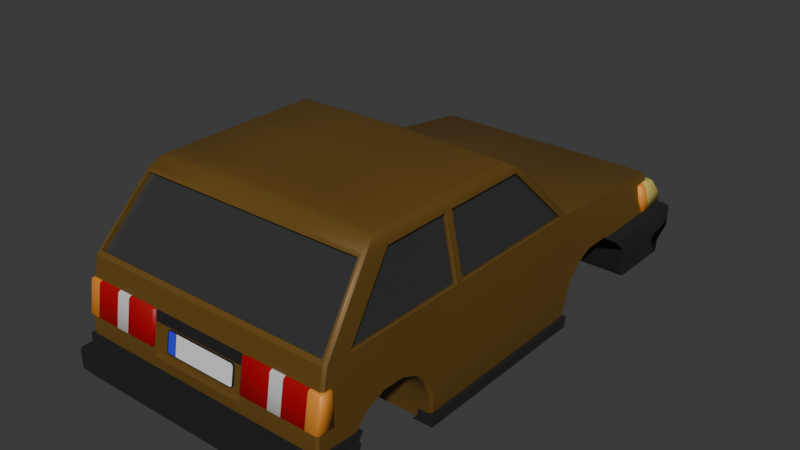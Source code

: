# Source: lp_car.blend  (saved by Blender 5.1.29; exported with 4.5.12 LTS)
import bpy
from mathutils import Matrix  # noqa: F401  (used for matrix-valued properties, if any)

bpy.ops.wm.read_factory_settings(use_empty=True)
scene = bpy.context.scene
scene.name = 'Scene'

# ---- collections
col_collection = bpy.data.collections.new('Collection'); scene.collection.children.link(col_collection)

# ---- materials (node trees are filled in below, after node groups)
mat_bobymetal = bpy.data.materials.new('BobyMetal')
mat_bobymetal.alpha_threshold = 0.0
mat_bobymetal.use_backface_culling_lightprobe_volume = False
mat_bobymetal.roughness = 0.5
mat_bobymetal.line_color = (0.0, 0.0, 0.0, 1.0)
mat_panelplastic = bpy.data.materials.new('PanelPlastic')
mat_glass = bpy.data.materials.new('Glass')
mat_headlights = bpy.data.materials.new('Headlights')
mat_blinkerplastic = bpy.data.materials.new('BlinkerPlastic')
mat_rearlight = bpy.data.materials.new('RearLight')
mat_reverselight = bpy.data.materials.new('ReverseLight')
mat_metal = bpy.data.materials.new('Metal')
mat_darkness = bpy.data.materials.new('Darkness')
mat_platewhite = bpy.data.materials.new('PlateWhite')
mat_plateblue = bpy.data.materials.new('PlateBlue')

# ---- node groups
ng_smooth_by_angle = bpy.data.node_groups.new('Smooth by Angle', 'GeometryNodeTree')
_s = ng_smooth_by_angle.interface.new_socket(name='Mesh', in_out='OUTPUT', socket_type='NodeSocketGeometry')
_s = ng_smooth_by_angle.interface.new_socket(name='Mesh', in_out='INPUT', socket_type='NodeSocketGeometry')
_s = ng_smooth_by_angle.interface.new_socket(name='Angle', in_out='INPUT', socket_type='NodeSocketFloat')
_s.subtype = 'ANGLE'
_s.default_value = 0.5236
_s.min_value = 0.0
_s.max_value = 3.142
_s.description = 'Maximum face angle for smooth edges'
_s = ng_smooth_by_angle.interface.new_socket(name='Ignore Sharpness', in_out='INPUT', socket_type='NodeSocketBool')
_s.force_non_field = True
ng_smooth_by_angle.is_modifier = True
_N = ng_smooth_by_angle.nodes; _L = ng_smooth_by_angle.links
n0 = _N.new('GeometryNodeSetShadeSmooth'); n0.name = 'Set Shade Smooth'; n0.location = (120, -80)
n0.domain = 'EDGE'
n1 = _N.new('GeometryNodeSetShadeSmooth'); n1.name = 'Set Shade Smooth.001'; n1.location = (300, -80)
n2 = _N.new('NodeGroupOutput'); n2.name = 'Group Output'; n2.location = (480, -80)
n3 = _N.new('GeometryNodeInputMeshEdgeAngle'); n3.name = 'Edge Angle'; n3.location = (-440, -240)
n4 = _N.new('NodeGroupInput'); n4.name = 'Group Input'; n4.location = (-80, -80)
n5 = _N.new('GeometryNodeInputEdgeSmooth'); n5.name = 'Is Edge Smooth'; n5.location = (-260, -120)
n6 = _N.new('GeometryNodeInputShadeSmooth'); n6.name = 'Is Shade Smooth'; n6.location = (-440, -397)
n7 = _N.new('FunctionNodeCompare'); n7.name = 'Compare'; n7.location = (-260, -260)
n7.operation = 'LESS_EQUAL'
n7.inputs[6].default_value = (0.0, 0.0, 0.0, 0.0)
n7.inputs[7].default_value = (0.0, 0.0, 0.0, 0.0)
n8 = _N.new('FunctionNodeBooleanMath'); n8.name = 'Boolean Math.001'; n8.location = (-80, -260)
n9 = _N.new('NodeGroupInput'); n9.name = 'Group Input.001'; n9.location = (-440, -329)
n10 = _N.new('NodeGroupInput'); n10.name = 'Group Input.002'; n10.location = (-259, -189)
n11 = _N.new('FunctionNodeBooleanMath'); n11.name = 'Boolean Math'; n11.location = (-80, -149)
n11.operation = 'OR'
n12 = _N.new('FunctionNodeBooleanMath'); n12.name = 'Boolean Math.002'; n12.location = (-260, -380)
n12.operation = 'OR'
n13 = _N.new('NodeGroupInput'); n13.name = 'Group Input.003'; n13.location = (-440, -460)
_L.new(n3.outputs[0], n7.inputs[0])
_L.new(n1.outputs[0], n2.inputs[0])
_L.new(n9.outputs[1], n7.inputs[1])
_L.new(n7.outputs[0], n8.inputs[0])
_L.new(n4.outputs[0], n0.inputs[0])
_L.new(n0.outputs[0], n1.inputs[0])
_L.new(n8.outputs[0], n0.inputs[2])
_L.new(n10.outputs[2], n11.inputs[1])
_L.new(n5.outputs[0], n11.inputs[0])
_L.new(n11.outputs[0], n0.inputs[1])
_L.new(n13.outputs[2], n12.inputs[1])
_L.new(n6.outputs[0], n12.inputs[0])
_L.new(n12.outputs[0], n8.inputs[1])
n2.is_active_output = True

# ---- material node trees
mat_bobymetal.use_nodes = True; mat_bobymetal.node_tree.nodes.clear()
_N = mat_bobymetal.node_tree.nodes; _L = mat_bobymetal.node_tree.links
n0 = _N.new('ShaderNodeOutputMaterial'); n0.name = 'Material Output'; n0.location = (200, 100)
n1 = _N.new('ShaderNodeBsdfPrincipled'); n1.name = 'Principled BSDF'; n1.location = (-200, 100)
n1.inputs[0].default_value = (0.165, 0.08901, 0.01488, 1.0)
n1.inputs[1].default_value = 0.2362
n1.inputs[2].default_value = 0.5201
_L.new(n1.outputs[0], n0.inputs[0])
n0.is_active_output = True
mat_panelplastic.use_nodes = True; mat_panelplastic.node_tree.nodes.clear()
_N = mat_panelplastic.node_tree.nodes; _L = mat_panelplastic.node_tree.links
n0 = _N.new('ShaderNodeBsdfPrincipled'); n0.name = 'Principled BSDF'; n0.location = (-200, 100)
n0.inputs[0].default_value = (0.006687, 0.006687, 0.006687, 1.0)
n0.inputs[2].default_value = 1.0
n1 = _N.new('ShaderNodeOutputMaterial'); n1.name = 'Material Output'; n1.location = (200, 100)
_L.new(n0.outputs[0], n1.inputs[0])
n1.is_active_output = True
mat_glass.use_nodes = True; mat_glass.node_tree.nodes.clear()
_N = mat_glass.node_tree.nodes; _L = mat_glass.node_tree.links
n0 = _N.new('ShaderNodeBsdfPrincipled'); n0.name = 'Principled BSDF'; n0.location = (-200, 100)
n0.inputs[0].default_value = (0.07243, 0.0731, 0.07513, 1.0)
n0.inputs[1].default_value = 0.4673
n0.inputs[2].default_value = 0.2186
n1 = _N.new('ShaderNodeOutputMaterial'); n1.name = 'Material Output'; n1.location = (200, 100)
_L.new(n0.outputs[0], n1.inputs[0])
n1.is_active_output = True
mat_headlights.use_nodes = True; mat_headlights.node_tree.nodes.clear()
_N = mat_headlights.node_tree.nodes; _L = mat_headlights.node_tree.links
n0 = _N.new('ShaderNodeBsdfPrincipled'); n0.name = 'Principled BSDF'; n0.location = (-200, 100)
n0.inputs[0].default_value = (0.8, 0.6373, 0.1585, 1.0)
n0.inputs[1].default_value = 0.1307
n1 = _N.new('ShaderNodeOutputMaterial'); n1.name = 'Material Output'; n1.location = (200, 100)
_L.new(n0.outputs[0], n1.inputs[0])
n1.is_active_output = True
mat_blinkerplastic.use_nodes = True; mat_blinkerplastic.node_tree.nodes.clear()
_N = mat_blinkerplastic.node_tree.nodes; _L = mat_blinkerplastic.node_tree.links
n0 = _N.new('ShaderNodeBsdfPrincipled'); n0.name = 'Principled BSDF'; n0.location = (-200, 100)
n0.inputs[0].default_value = (0.8, 0.2841, 0.03246, 1.0)
n0.inputs[1].default_value = 0.1759
n0.inputs[2].default_value = 0.5779
n1 = _N.new('ShaderNodeOutputMaterial'); n1.name = 'Material Output'; n1.location = (200, 100)
_L.new(n0.outputs[0], n1.inputs[0])
n1.is_active_output = True
mat_rearlight.use_nodes = True; mat_rearlight.node_tree.nodes.clear()
_N = mat_rearlight.node_tree.nodes; _L = mat_rearlight.node_tree.links
n0 = _N.new('ShaderNodeBsdfPrincipled'); n0.name = 'Principled BSDF'; n0.location = (-200, 100)
n0.inputs[0].default_value = (0.3908, 0.0, 0.003297, 1.0)
n1 = _N.new('ShaderNodeOutputMaterial'); n1.name = 'Material Output'; n1.location = (200, 100)
_L.new(n0.outputs[0], n1.inputs[0])
n1.is_active_output = True
mat_reverselight.use_nodes = True; mat_reverselight.node_tree.nodes.clear()
_N = mat_reverselight.node_tree.nodes; _L = mat_reverselight.node_tree.links
n0 = _N.new('ShaderNodeBsdfPrincipled'); n0.name = 'Principled BSDF'; n0.location = (-200, 100)
n0.inputs[0].default_value = (0.6657, 0.6657, 0.6657, 1.0)
n0.inputs[1].default_value = 0.1206
n1 = _N.new('ShaderNodeOutputMaterial'); n1.name = 'Material Output'; n1.location = (200, 100)
_L.new(n0.outputs[0], n1.inputs[0])
n1.is_active_output = True
mat_metal.use_nodes = True; mat_metal.node_tree.nodes.clear()
_N = mat_metal.node_tree.nodes; _L = mat_metal.node_tree.links
n0 = _N.new('ShaderNodeBsdfPrincipled'); n0.name = 'Principled BSDF'; n0.location = (-200, 100)
n0.inputs[0].default_value = (0.07513, 0.07513, 0.07513, 1.0)
n1 = _N.new('ShaderNodeOutputMaterial'); n1.name = 'Material Output'; n1.location = (200, 100)
_L.new(n0.outputs[0], n1.inputs[0])
n1.is_active_output = True
mat_darkness.use_nodes = True; mat_darkness.node_tree.nodes.clear()
_N = mat_darkness.node_tree.nodes; _L = mat_darkness.node_tree.links
n0 = _N.new('ShaderNodeBsdfPrincipled'); n0.name = 'Principled BSDF'; n0.location = (-200, 100)
n0.inputs[0].default_value = (0.0, 0.0, 0.0, 1.0)
n0.inputs[2].default_value = 1.0
n0.inputs[3].default_value = 1.0
n1 = _N.new('ShaderNodeOutputMaterial'); n1.name = 'Material Output'; n1.location = (200, 100)
_L.new(n0.outputs[0], n1.inputs[0])
n1.is_active_output = True
mat_platewhite.use_nodes = True; mat_platewhite.node_tree.nodes.clear()
_N = mat_platewhite.node_tree.nodes; _L = mat_platewhite.node_tree.links
n0 = _N.new('ShaderNodeBsdfPrincipled'); n0.name = 'Principled BSDF'; n0.location = (-200, 100)
n1 = _N.new('ShaderNodeOutputMaterial'); n1.name = 'Material Output'; n1.location = (200, 100)
_L.new(n0.outputs[0], n1.inputs[0])
n1.is_active_output = True
mat_plateblue.use_nodes = True; mat_plateblue.node_tree.nodes.clear()
_N = mat_plateblue.node_tree.nodes; _L = mat_plateblue.node_tree.links
n0 = _N.new('ShaderNodeBsdfPrincipled'); n0.name = 'Principled BSDF'; n0.location = (-200, 100)
n0.inputs[0].default_value = (0.03496, 0.0413, 0.8, 1.0)
n1 = _N.new('ShaderNodeOutputMaterial'); n1.name = 'Material Output'; n1.location = (200, 100)
_L.new(n0.outputs[0], n1.inputs[0])
n1.is_active_output = True

# ---- world
world_world = bpy.data.worlds.new('World'); scene.world = world_world
world_world.use_nodes = True; world_world.node_tree.nodes.clear()
_N = world_world.node_tree.nodes; _L = world_world.node_tree.links
n0 = _N.new('ShaderNodeOutputWorld'); n0.name = 'World Output'; n0.location = (200, 100)
n1 = _N.new('ShaderNodeBackground'); n1.name = 'Background'; n1.location = (-200, 100)
n1.inputs[0].default_value = (0.05088, 0.05088, 0.05088, 1.0)
_L.new(n1.outputs[0], n0.inputs[0])
n0.is_active_output = True
world_world.color = (0.05088, 0.05088, 0.05088)
world_world.sun_shadow_jitter_overblur = 0.0

# ---- meshes
me_cube = bpy.data.meshes.new('Cube')
me_cube.from_pydata([(-0.9078, 1.0, -0.3915), (-0.9078, 1.0, -0.5873), (-0.9078, 1.0, -0.4776), (0.0, -1.0, 0.0), (0.0, -0.8784, -0.7126), (0.0, -0.8396, -0.713), (0.0, -0.1996, -0.7769), (0.0, 1.0, -0.7831), (0.0, 1.0, 0.0), (0.0, -1.067, -0.3915), (0.0, 2.16, -0.3915), (0.0, 1.703, -0.6755), (0.0, 1.053, -0.7831), (0.0, 2.144, -0.6161), (0.0, 2.16, -0.4776), (0.0, -1.067, -0.4776), (0.0, 0.6023, 0.4125), (0.0, -0.6459, 0.4136), (-0.8875, 0.9876, 0.01287), (-0.8198, 0.6147, 0.3996), (-0.8086, -0.6659, 0.3902), (-0.8725, -0.9799, 0.02343), (0.0, -0.6659, 0.3902), (0.0, -0.9799, 0.02343), (-0.9078, 1.106, -0.3915), (-0.9078, 1.861, -0.3915), (-0.9078, 1.905, -0.4776), (-0.8876, 1.752, -0.23), (-0.9078, 1.063, -0.4776), (-0.9078, 1.154, -0.1743), (-0.9078, 1.911, -0.6161), (-0.9078, 1.044, -0.5873), (0.0, 1.027, -0.7831), (0.0, 1.888, -0.6755), (-0.3377, -0.8784, -0.7126), (-0.3377, -0.8396, -0.713), (-0.3377, -0.1996, -0.7769), (-0.3377, 1.0, -0.7831), (-0.3467, 0.9876, 0.01287), (-0.3467, 1.213, -0.3915), (-0.3389, -1.039, -0.3839), (-0.3467, 2.16, -0.3915), (-0.3377, 1.703, -0.6755), (-0.3377, 1.053, -0.7831), (-0.3467, 2.144, -0.6161), (-0.3467, 2.16, -0.4776), (-0.3467, -1.067, -0.4776), (-0.3467, 1.562, -0.3915), (-0.3467, -0.8324, -0.5885), (-0.3467, -0.5885, -0.3454), (-0.3467, -0.4672, -0.3454), (-0.3467, -0.3554, -0.3917), (-0.3467, -1.0, 0.0), (-0.3467, 1.126, -0.4776), (-0.3467, 1.651, -0.4776), (-0.3467, 1.677, -0.6161), (-0.3467, 1.088, -0.5873), (-0.3467, -0.7863, -0.4776), (-0.3467, -0.7003, -0.3917), (-0.3467, -0.2233, -0.5885), (-0.3467, -0.2694, -0.4776), (-0.3467, 1.471, -0.3486), (-0.3467, 1.309, -0.3486), (-0.3191, 0.6147, 0.3996), (-0.3191, -0.6459, 0.4136), (-0.3333, -0.9799, 0.02343), (-0.3088, -0.6659, 0.3902), (-0.3303, 1.888, -0.6755), (-0.3377, 1.027, -0.7831), (0.0, -1.033, -0.1958), (-0.3389, -1.008, -0.2035), (0.0, -1.008, -0.2035), (-0.3467, -1.067, -0.3915), (0.0, -1.039, -0.3839), (-0.3467, -1.033, -0.1958), (0.0, -1.022, -0.1297), (-0.3467, -1.022, -0.1297), (-0.3467, 1.0, 0.0), (0.0, 0.6147, 0.3996), (-0.3191, 0.6023, 0.4125), (0.0, 0.9876, 0.01287), (-0.8833, 0.02621, -0.003933), (-0.8833, 0.9431, -0.003933), (-0.8156, 0.5627, 0.3827), (-0.8156, 0.005883, 0.3832), (-0.8157, -0.482, 0.3834), (-0.8833, -0.8201, -0.003926), (-0.8833, -0.02726, -0.003926), (-0.8157, -0.04706, 0.3829), (0.0, -0.6434, 0.3708), (0.0, -0.9574, 0.004111), (-0.8086, -0.6434, 0.3708), (-0.8725, -0.9574, 0.004111), (-0.3333, -0.9574, 0.004111), (-0.3088, -0.6434, 0.3708), (0.0, 0.5956, 0.3812), (0.0, 0.9685, -0.00554), (-0.3191, 0.5956, 0.3812), (-0.3467, 0.9685, -0.00554), (-0.8198, 0.5956, 0.3812), (-0.8875, 0.9685, -0.00554), (-0.7831, 0.4915, 0.4641), (-0.7878, 0.5191, 0.4572), (-0.8064, 0.5055, 0.4521), (-0.886, 1.0, -0.7685), (-0.8696, 1.0, -0.7831), (-0.8064, -0.5614, 0.4534), (-0.7882, -0.5728, 0.4579), (-0.7831, -0.5456, 0.4655), (-0.887, -0.8838, -0.6982), (-0.8696, -0.8784, -0.7126), (-0.832, 2.059, -0.6755), (-0.8513, 2.063, -0.6713), (-0.8347, 2.079, -0.6713), (-0.8425, 2.02, -0.1172), (-0.8262, 2.019, -0.1099), (-0.8285, 2.04, -0.1248), (-0.9078, -1.051, -0.3916), (-0.8931, -1.067, -0.3915), (-0.8929, 2.16, -0.3915), (-0.9078, 2.144, -0.3915), (-0.8929, 2.144, -0.6161), (-0.9078, 2.129, -0.6161), (-0.8915, -1.054, -0.5954), (-0.8931, -1.067, -0.5727), (-0.9078, -1.051, -0.5874), (-0.887, -0.8569, -0.6984), (-0.8696, -0.8396, -0.713), (-0.8861, -0.1827, -0.7624), (-0.8696, -0.1996, -0.7769), (-0.8931, -0.5885, -0.3454), (-0.9078, -0.5958, -0.3393), (-0.9078, -0.4524, -0.3419), (-0.8931, -0.4672, -0.3454), (-0.8931, -0.3554, -0.3917), (-0.9078, -0.3349, -0.3917), (-0.9078, -0.8051, -0.4776), (-0.8931, -0.7863, -0.4776), (-0.8931, -0.7003, -0.3917), (-0.9078, -0.72, -0.3917), (-0.9078, -0.25, -0.4776), (-0.8931, -0.2694, -0.4776), (-0.8931, -0.2233, -0.5885), (-0.9078, -0.2044, -0.5885), (-0.8931, -1.067, -0.4776), (-0.9078, -1.051, -0.4776), (-0.8931, -0.8324, -0.5885), (-0.9078, -0.8507, -0.5884), (-0.9078, 2.144, -0.4776), (-0.8929, 2.16, -0.4776), (-0.8931, 1.309, -0.3486), (-0.9078, 1.304, -0.343), (-0.8931, 1.213, -0.3915), (-0.9078, 1.195, -0.3915), (-0.9078, 1.582, -0.3915), (-0.8931, 1.562, -0.3915), (-0.8931, 1.471, -0.3486), (-0.9069, 1.482, -0.3438), (-0.886, 1.039, -0.7685), (-0.8696, 1.053, -0.7831), (-0.8841, 1.719, -0.6711), (-0.8696, 1.703, -0.6755), (-0.8931, 1.088, -0.5873), (-0.9078, 1.071, -0.5873), (-0.8931, 1.651, -0.4776), (-0.9078, 1.67, -0.4776), (-0.9078, 1.109, -0.4776), (-0.8931, 1.126, -0.4776), (-0.9078, 1.696, -0.6161), (-0.8931, 1.677, -0.6161), (0.0, -0.5456, 0.4795), (-1.164e-10, -0.5718, 0.4706), (0.0, 0.5182, 0.4698), (-8.725e-11, 0.4915, 0.4781), (0.0, 2.04, -0.1248), (0.0, 2.019, -0.1099), (0.0, 2.059, -0.6755), (0.0, 2.079, -0.6713), (0.0, -1.067, -0.5727), (0.0, -1.054, -0.5954), (-0.8206, -0.6459, 0.4136), (-0.8356, -0.6277, 0.4136), (-0.9078, -0.9821, 0.0), (-0.8928, -1.0, 0.0), (-0.8679, 1.89, -0.6711), (-0.85, 1.888, -0.6755), (-0.8696, 1.027, -0.7831), (-0.886, 1.028, -0.7685), (-0.3047, 0.4915, 0.4727), (-0.3065, 0.5186, 0.4649), (-0.3067, -0.5722, 0.4656), (-0.3047, -0.5456, 0.474), (-0.3213, 2.019, -0.1099), (-0.3221, 2.04, -0.1248), (-0.3245, 2.079, -0.6713), (-0.3234, 2.059, -0.6755), (-0.3461, -1.054, -0.5954), (-0.3467, -1.067, -0.5727), (-0.9078, -1.013, -0.1687), (-0.8931, -1.033, -0.1958), (-0.8928, -1.022, -0.1297), (-0.8356, 0.5798, 0.4125), (-0.8241, 0.5971, 0.4125), (-0.8966, 0.9961, -0.001386), (-0.9091, 0.9834, -0.005941), (0.0, 0.948, -0.7828), (-0.3377, 0.948, -0.7828), (-0.8696, 0.948, -0.7828), (-0.886, 0.9488, -0.7683), (-0.9078, 0.9478, -0.5874), (-0.9078, 0.9422, -0.3916), (-0.9078, 0.9459, -0.4776), (0.0, -0.1003, -0.7774), (-0.3377, -0.09694, -0.7774), (-0.8696, -0.08665, -0.7775), (-0.9078, -0.1327, -0.3917), (-0.9078, -0.1028, -0.4776), (-0.8861, -0.07914, -0.763), (-0.9078, -0.08637, -0.5884), (-0.8861, 0.03934, -0.7636), (-0.9078, 0.03112, -0.5882), (0.0, 0.02558, -0.778), (-0.3377, 0.02558, -0.778), (-0.8696, 0.03722, -0.7781), (-0.9078, 0.02709, -0.3916), (-0.9078, 0.02737, -0.4776), (-0.9078, -0.4125, -0.2124), (-0.9078, -0.5996, -0.2093), (-0.8064, -0.02791, 0.4527), (-0.7831, -0.02704, 0.4648), (-0.8356, -0.02395, 0.413), (-0.3047, -0.02704, 0.4734), (-4.363e-11, -0.02704, 0.4788), (0.0, -0.0138, -0.7778), (-0.3377, -0.01136, -0.7779), (-0.8696, 0.002043, -0.7779), (-0.9078, -0.004871, -0.3917), (-0.9078, -0.002849, -0.4776), (-0.8861, 0.004628, -0.7634), (-0.9078, 0.0003302, -0.5883), (-0.9078, -0.0005253, 0.0), (-0.8833, -0.5558, -0.003926), (-0.8833, -0.2915, -0.003926), (-0.8157, -0.337, 0.3832), (-0.8157, -0.192, 0.3831), (-0.8064, -0.2057, 0.453), (-0.8064, -0.3835, 0.4532), (-0.8356, -0.2252, 0.4132), (-0.8356, -0.4264, 0.4134), (-0.7831, -0.3727, 0.4653), (-0.7831, -0.1999, 0.465), (-0.3047, -0.3727, 0.4738), (-0.3047, -0.1999, 0.4736), (-1.454e-11, -0.3727, 0.4793), (-2.908e-11, -0.1999, 0.479), (-0.3467, -0.6444, -0.3686), (-0.9078, -0.8253, -0.3004), (-0.8931, -0.6444, -0.3686), (-0.9078, -0.6579, -0.3655), (-0.9078, -0.07996, -0.1958), (-0.9078, 1.13, -0.2829), (-0.3467, 1.261, -0.3701), (-0.8931, 1.261, -0.3701), (-0.9078, 1.249, -0.3673), (-0.9084, 0.9917, -0.1987), (-0.9078, 0.9426, -0.1958), (-0.9078, 0.02665, -0.1958), (-0.9078, -0.002698, -0.1958), (-0.9078, -0.352, -0.1062), (-0.9078, -0.5777, -0.1046), (-0.9078, -0.8227, -0.1502), (-0.903, -0.8201, -0.0007563), (-0.9082, -0.833, -0.004708), (-0.8399, -0.4898, 0.3888), (-0.8354, -0.482, 0.3866), (-0.903, -0.02726, -0.0007563), (-0.9082, -0.02442, -0.004708), (-0.8397, -0.04469, 0.3895), (-0.8354, -0.04706, 0.3861), (-0.903, -0.5558, -0.0007563), (-0.9078, -0.5568, -0.004779), (-0.9078, -0.2942, -0.004779), (-0.903, -0.2915, -0.0007563), (-0.8398, -0.344, 0.3892), (-0.8354, -0.337, 0.3864), (-0.8354, -0.192, 0.3862), (-0.8397, -0.1951, 0.3894), (-0.9032, 0.9431, -0.000733), (-0.908, 0.9544, -0.00455), (-0.8355, 0.5627, 0.3859), (-0.8394, 0.5655, 0.3908), (-0.9081, 0.02182, -0.004555), (-0.9032, 0.02621, -0.000733), (-0.8355, 0.005885, 0.3864), (-0.8394, 0.001037, 0.3913)], [], [(46, 15, 9, 72), (44, 45, 14, 13), (67, 33, 11, 42), (206, 37, 7, 205), (18, 19, 99, 100), (66, 20, 91, 94), (242, 244, 88, 87), (66, 22, 17, 64), (0, 24, 28, 2), (1, 2, 28, 31), (7, 37, 68, 32), (23, 65, 52, 3), (21, 65, 93, 92), (80, 38, 98, 96), (42, 11, 12, 43), (14, 45, 41, 10), (32, 68, 43, 12), (75, 3, 52, 76), (4, 34, 35, 5), (73, 71, 70, 40), (35, 36, 6, 5), (73, 40, 72, 9), (40, 70, 74, 72), (70, 71, 69, 74), (69, 75, 76, 74), (49, 50, 51, 60, 59, 36, 35, 48, 57, 58, 255), (81, 84, 83, 82), (78, 63, 79, 16), (38, 80, 8, 77), (93, 94, 91, 92), (90, 89, 94, 93), (65, 23, 90, 93), (22, 66, 94, 89), (20, 21, 92, 91), (98, 97, 95, 96), (100, 99, 97, 98), (19, 63, 97, 99), (63, 78, 95, 97), (38, 18, 100, 98), (61, 62, 261, 39, 53, 56, 43, 42, 55, 54, 47), (101, 102, 103), (106, 107, 108), (111, 112, 113), (114, 115, 116), (123, 124, 125), (189, 102, 101, 188), (173, 188, 231, 232), (191, 108, 107, 190), (181, 182, 183, 180), (202, 203, 204, 201), (109, 126, 127, 110), (214, 129, 128, 217), (257, 130, 49, 255), (116, 119, 120, 114), (193, 116, 115, 192), (203, 115, 114, 204), (155, 156, 157, 154), (151, 157, 156, 150), (262, 152, 153, 263), (185, 161, 160, 184), (195, 111, 113, 194), (187, 158, 159, 186), (165, 168, 169, 164), (122, 148, 149, 121), (163, 166, 167, 162), (197, 124, 123, 196), (124, 144, 145, 125), (135, 140, 141, 134), (137, 146, 147, 136), (129, 142, 143, 128), (126, 147, 146, 127), (110, 123, 125, 109), (112, 122, 121, 113), (154, 165, 164, 155), (136, 139, 138, 137), (133, 50, 49, 130), (132, 135, 134, 133), (140, 143, 142, 141), (117, 145, 144, 118), (162, 159, 158, 163), (119, 149, 148, 120), (168, 160, 161, 169), (152, 167, 166, 153), (106, 181, 180, 107), (102, 202, 201, 103), (111, 185, 184, 112), (104, 187, 186, 105), (172, 189, 188, 173), (170, 191, 190, 171), (174, 193, 192, 175), (176, 195, 194, 177), (178, 197, 196, 179), (202, 102, 189, 79), (230, 228, 103, 201), (207, 105, 37, 206), (187, 104, 1, 31), (37, 105, 186, 68), (209, 1, 104, 208), (64, 190, 107, 180), (34, 196, 123, 110), (34, 110, 127, 35), (126, 109, 125, 147), (113, 121, 44, 194), (30, 122, 112, 184), (111, 195, 67, 185), (119, 116, 193, 41), (203, 77, 192, 115), (29, 204, 114, 27), (27, 114, 120, 25), (74, 199, 118, 72), (144, 46, 72, 118), (136, 145, 117, 139), (26, 25, 120, 148), (45, 149, 119, 41), (121, 149, 45, 44), (26, 148, 122, 30), (197, 46, 144, 124), (125, 145, 136, 147), (127, 146, 48, 35), (129, 36, 59, 142), (131, 132, 133, 130), (257, 138, 139, 258), (51, 50, 133, 134), (51, 134, 141, 60), (210, 0, 2, 211), (58, 57, 137, 138), (146, 137, 57, 48), (211, 2, 1, 209), (141, 142, 59, 60), (156, 61, 62, 150), (260, 29, 151, 263), (151, 29, 27, 157), (262, 150, 62, 261), (24, 153, 166, 28), (39, 53, 167, 152), (165, 154, 25, 26), (157, 27, 25, 154), (61, 156, 155, 47), (47, 155, 164, 54), (158, 187, 31, 163), (68, 186, 159, 43), (56, 43, 159, 162), (185, 67, 42, 161), (55, 169, 161, 42), (168, 30, 184, 160), (56, 162, 167, 53), (31, 28, 166, 163), (164, 169, 55, 54), (165, 26, 30, 168), (229, 231, 188, 101), (17, 171, 190, 64), (79, 189, 172, 16), (77, 8, 175, 192), (41, 193, 174, 10), (194, 44, 13, 177), (195, 176, 33, 67), (4, 179, 196, 34), (178, 15, 46, 197), (21, 20, 180, 183), (246, 106, 108, 249), (20, 66, 64, 180), (65, 21, 183, 52), (19, 18, 203, 202), (103, 228, 229, 101), (63, 19, 202, 79), (264, 204, 29, 260), (18, 38, 77, 203), (225, 211, 209, 220), (224, 210, 211, 225), (220, 209, 208, 219), (223, 207, 206, 222), (105, 207, 208, 104), (222, 206, 205, 221), (36, 213, 212, 6), (129, 214, 213, 36), (143, 218, 217, 128), (135, 215, 216, 140), (140, 216, 218, 143), (235, 214, 217, 238), (207, 223, 219, 208), (234, 222, 221, 233), (235, 223, 222, 234), (239, 220, 219, 238), (236, 224, 225, 237), (237, 225, 220, 239), (265, 264, 0, 210), (266, 265, 210, 224), (132, 226, 215, 135), (131, 227, 226, 132), (256, 258, 139, 117), (253, 251, 191, 170), (52, 183, 200, 76), (74, 76, 200, 199), (198, 117, 118, 199), (200, 198, 199), (250, 252, 231, 229), (247, 245, 228, 230), (216, 237, 239, 218), (215, 236, 237, 216), (218, 239, 238, 217), (214, 235, 234, 213), (213, 234, 233, 212), (223, 235, 238, 219), (181, 106, 246, 248), (248, 246, 245, 247), (108, 191, 251, 249), (249, 251, 252, 250), (232, 231, 252, 254), (254, 252, 251, 253), (228, 245, 250, 229), (245, 246, 249, 250), (86, 85, 243, 241), (241, 243, 244, 242), (227, 131, 258, 256), (130, 257, 258, 131), (138, 257, 255, 58), (268, 259, 215, 226), (270, 256, 117, 198), (227, 256, 270, 269), (226, 227, 269, 268), (215, 259, 267, 236), (236, 267, 266, 224), (0, 264, 260, 24), (152, 262, 261, 39), (24, 260, 263, 153), (150, 262, 263, 151), (182, 198, 200, 183), (274, 271, 272, 273), (282, 275, 276, 281), (286, 277, 278, 285), (277, 276, 275, 278), (271, 279, 280, 272), (279, 282, 281, 280), (273, 283, 284, 274), (283, 286, 285, 284), (273, 272, 182, 181), (269, 270, 272, 280), (272, 270, 198, 182), (271, 274, 85, 86), (279, 271, 86, 241), (248, 283, 273, 181), (274, 284, 243, 85), (281, 276, 259, 268), (278, 275, 87, 88), (259, 276, 240, 267), (275, 282, 242, 87), (277, 230, 240, 276), (230, 277, 286, 247), (285, 278, 88, 244), (268, 269, 280, 281), (282, 279, 241, 242), (284, 285, 244, 243), (247, 286, 283, 248), (292, 287, 288, 291), (290, 288, 287, 289), (294, 290, 289, 293), (293, 292, 291, 294), (291, 288, 265, 266), (287, 292, 81, 82), (288, 290, 201, 204), (289, 287, 82, 83), (288, 204, 264, 265), (230, 201, 290, 294), (293, 289, 83, 84), (292, 293, 84, 81), (294, 291, 240, 230), (267, 240, 291, 266)])
me_cube.polygons.foreach_set('use_smooth', [True] * 267)
me_cube.polygons.foreach_set('material_index', [0, 0, 0, 0, 0, 0, 2, 0, 0, 0, 0, 0, 0, 0, 0, 0, 0, 0, 0, 0, 0, 0, 0, 0, 1, 0, 2, 0, 0, 2, 2, 0, 0, 0, 2, 2, 0, 0, 0, 0, 0, 0, 0, 0, 0, 0, 0, 0, 0, 0, 0, 0, 0, 0, 0, 0, 0, 0, 0, 0, 0, 0, 0, 0, 0, 0, 0, 0, 0, 0, 0, 0, 0, 0, 0, 0, 0, 0, 0, 0, 0, 0, 0, 0, 0, 0, 0, 0, 0, 0, 0, 0, 0, 0, 0, 0, 0, 0, 0, 0, 0, 0, 0, 0, 0, 0, 0, 0, 0, 0, 0, 0, 0, 0, 0, 0, 0, 0, 0, 0, 0, 0, 0, 0, 0, 0, 0, 0, 0, 0, 0, 0, 0, 0, 0, 0, 0, 0, 0, 0, 0, 0, 0, 0, 0, 0, 0, 0, 0, 0, 0, 0, 0, 0, 0, 0, 0, 0, 0, 0, 0, 0, 0, 0, 0, 0, 0, 0, 0, 0, 0, 0, 0, 0, 0, 0, 0, 0, 0, 0, 0, 0, 0, 0, 0, 0, 0, 0, 0, 0, 0, 0, 0, 0, 0, 0, 0, 0, 0, 0, 0, 0, 0, 0, 0, 0, 0, 0, 0, 0, 0, 2, 2, 0, 0, 0, 0, 0, 0, 0, 0, 0, 0, 0, 0, 0, 0, 0, 0, 0, 0, 0, 0, 0, 0, 0, 0, 0, 0, 0, 0, 0, 0, 0, 0, 0, 0, 0, 0, 0, 0, 0, 0, 0, 0, 0, 0, 0, 0, 0, 0, 0, 0, 0, 0, 0, 0])
_uv = me_cube.uv_layers.new(name='UVMap')
_uv.uv.foreach_set('vector', [0.4238, 0.9227, 0.4238, 0.875, 0.4375, 0.875, 0.4375, 0.9227, 0.4062, 0.3273, 0.4238, 0.3273, 0.4238, 0.375, 0.4062, 0.375, 0.2023, 0.5, 0.25, 0.5, 0.25, 0.5, 0.2023, 0.5, 0.2023, 0.5072, 0.2023, 0.5, 0.25, 0.5, 0.25, 0.5072, 0.5031, 0.2525, 0.5975, 0.2526, 0.5975, 0.2526, 0.5031, 0.2525, 0.595, 0.9238, 0.595, 0.9954, 0.595, 0.9954, 0.595, 0.9238, 0.5064, 0.08234, 0.5943, 0.08201, 0.5943, 0.1202, 0.5064, 0.1212, 0.595, 0.9238, 0.595, 0.8795, 0.6007, 0.875, 0.6007, 0.9227, 0.4375, 0.25, 0.4375, 0.25, 0.4238, 0.25, 0.4238, 0.25, 0.4062, 0.25, 0.4238, 0.25, 0.4238, 0.25, 0.4062, 0.25, 0.25, 0.5, 0.2023, 0.5, 0.2023, 0.5, 0.25, 0.5, 0.5057, 0.8793, 0.5057, 0.9238, 0.5, 0.9227, 0.5, 0.875, 0.5057, 0.9956, 0.5057, 0.9238, 0.5057, 0.9238, 0.5057, 0.9956, 0.5031, 0.3725, 0.5031, 0.3271, 0.5031, 0.3271, 0.5031, 0.3725, 0.0, 0.0, 0.25, 0.5, 0.25, 0.5, 0.0, 0.0, 0.4238, 0.375, 0.4238, 0.3273, 0.4375, 0.3273, 0.4375, 0.375, 0.25, 0.5, 0.2023, 0.5, 0.2023, 0.5, 0.25, 0.5, 0.4793, 0.875, 0.5, 0.875, 0.5, 0.9227, 0.4793, 0.9227, 0.25, 0.75, 0.2023, 0.75, 0.2023, 0.7412, 0.25, 0.7412, 0.4387, 0.8761, 0.4675, 0.8761, 0.4675, 0.9217, 0.4387, 0.9217, 0.4347, 0.8123, 0.06693, 0.8123, 0.25, 0.6657, 0.25, 0.7412, 0.4387, 0.8761, 0.4387, 0.9217, 0.4375, 0.9227, 0.4375, 0.875, 0.4387, 0.9217, 0.4675, 0.9217, 0.4688, 0.9227, 0.4375, 0.9227, 0.4675, 0.9217, 0.4675, 0.8761, 0.4688, 0.875, 0.4688, 0.9227, 0.4688, 0.875, 0.4793, 0.875, 0.4793, 0.9227, 0.4688, 0.9227, 0.7188, 0.8123, 0.7812, 0.8123, 0.8437, 0.8123, 0.9063, 0.8123, 0.9686, 0.8123, 0.06693, 0.8123, 0.4347, 0.8123, 0.5317, 0.8123, 0.5938, 0.8123, 0.6564, 0.8123, 0.6876, 0.8123, 0.5063, 0.1288, 0.5943, 0.1298, 0.5943, 0.2442, 0.5063, 0.2453, 0.5975, 0.3724, 0.5975, 0.3274, 0.6007, 0.3273, 0.6007, 0.375, 0.5031, 0.3271, 0.5031, 0.3725, 0.5, 0.375, 0.5, 0.3273, 0.5057, 0.9238, 0.595, 0.9238, 0.595, 0.9954, 0.5057, 0.9956, 0.5057, 0.8793, 0.595, 0.8795, 0.595, 0.9238, 0.5057, 0.9238, 0.5057, 0.9238, 0.5057, 0.8793, 0.5057, 0.8793, 0.5057, 0.9238, 0.595, 0.8795, 0.595, 0.9238, 0.595, 0.9238, 0.595, 0.8795, 0.595, 0.9954, 0.5057, 0.9956, 0.5057, 0.9956, 0.595, 0.9954, 0.5031, 0.3271, 0.5975, 0.3274, 0.5975, 0.3724, 0.5031, 0.3725, 0.5031, 0.2525, 0.5975, 0.2526, 0.5975, 0.3274, 0.5031, 0.3271, 0.5975, 0.2526, 0.5975, 0.3274, 0.5975, 0.3274, 0.5975, 0.2526, 0.5975, 0.3274, 0.5975, 0.3724, 0.5975, 0.3724, 0.5975, 0.3274, 0.5031, 0.3271, 0.5031, 0.2525, 0.5031, 0.2525, 0.5031, 0.3271, 0.0, 0.0, 0.0, 0.0, 0.0, 0.0, 0.0, 0.0, 0.0, 0.0, 0.0, 0.0, 0.0, 0.0, 0.0, 0.0, 0.0, 0.0, 0.0, 0.0, 0.0, 0.0, 0.625, 0.2466, 0.6221, 0.2515, 0.6194, 0.2453, 0.6194, 0.003822, 0.6227, 0.0, 0.625, 0.003435, 0.375, 0.2506, 0.3772, 0.25, 0.377, 0.2516, 0.4987, 0.25, 0.5, 0.2522, 0.497, 0.2522, 0.4042, 0.998, 0.4078, 0.998, 0.4044, 1.0, 0.7979, 0.5, 0.8735, 0.5, 0.8727, 0.5034, 0.7977, 0.5034, 0.75, 0.5034, 0.7977, 0.5034, 0.7977, 0.625, 0.75, 0.625, 0.7977, 0.7466, 0.8727, 0.7466, 0.8735, 0.75, 0.7979, 0.75, 0.6006, 0.002407, 0.5003, 0.001494, 0.5002, 0.0, 0.6013, 0.0, 0.6006, 0.2509, 0.4999, 0.2513, 0.4995, 0.2489, 0.6006, 0.2465, 0.3786, 0.002404, 0.3786, 0.0075, 0.375, 0.008771, 0.375, 0.0, 0.1271, 0.6501, 0.1271, 0.6657, 0.125, 0.6633, 0.125, 0.649, 0.6876, 0.9105, 0.7188, 0.9105, 0.7188, 0.8123, 0.6876, 0.8123, 0.497, 0.2522, 0.4375, 0.252, 0.4375, 0.25, 0.4987, 0.25, 0.497, 0.3273, 0.497, 0.2522, 0.5, 0.2522, 0.5, 0.3273, 0.4999, 0.2513, 0.5, 0.2522, 0.4987, 0.25, 0.4995, 0.2489, 0.4375, 0.25, 0.4454, 0.25, 0.4465, 0.25, 0.4375, 0.25, 0.446, 0.25, 0.4465, 0.25, 0.4454, 0.25, 0.4451, 0.25, 0.4413, 0.25, 0.4375, 0.25, 0.4375, 0.25, 0.4417, 0.25, 0.375, 0.25, 0.375, 0.25, 0.3773, 0.25, 0.3773, 0.25, 0.375, 0.3272, 0.375, 0.2506, 0.377, 0.2516, 0.3772, 0.3273, 0.125, 0.5, 0.125, 0.5, 0.1271, 0.5, 0.1271, 0.5, 0.4238, 0.25, 0.4089, 0.25, 0.409, 0.25, 0.4238, 0.25, 0.4063, 0.25, 0.4239, 0.25, 0.4238, 0.252, 0.4062, 0.2521, 0.4062, 0.25, 0.4238, 0.25, 0.4238, 0.25, 0.4061, 0.25, 0.4086, 0.9227, 0.4078, 0.998, 0.4042, 0.998, 0.4042, 0.9227, 0.4086, 0.0, 0.4238, 0.0, 0.4238, 0.001912, 0.4062, 0.001926, 0.4375, 0.08848, 0.4238, 0.09879, 0.4238, 0.09645, 0.4375, 0.08601, 0.4238, 0.03391, 0.4062, 0.02838, 0.4062, 0.02616, 0.4238, 0.03163, 0.375, 0.08434, 0.4061, 0.1019, 0.4062, 0.1043, 0.3774, 0.08819, 0.3786, 0.0075, 0.4059, 0.02583, 0.4052, 0.02762, 0.375, 0.008771, 0.375, 0.0, 0.404, 0.0, 0.4062, 0.001926, 0.3786, 0.002404, 0.3772, 0.25, 0.4063, 0.25, 0.4062, 0.2521, 0.377, 0.2516, 0.4375, 0.25, 0.4311, 0.25, 0.4314, 0.25, 0.4375, 0.25, 0.4238, 0.03163, 0.4375, 0.04194, 0.4375, 0.04432, 0.4238, 0.03391, 0.7812, 0.9105, 0.7812, 0.8123, 0.7188, 0.8123, 0.7188, 0.9105, 0.4454, 0.07363, 0.4375, 0.08848, 0.4375, 0.08601, 0.4449, 0.07183, 0.4238, 0.09879, 0.4062, 0.1043, 0.4061, 0.1019, 0.4238, 0.09645, 0.4375, 0.001899, 0.4238, 0.001912, 0.4238, 0.0, 0.4375, 0.0, 0.4061, 0.25, 0.375, 0.25, 0.3773, 0.25, 0.4062, 0.25, 0.4375, 0.252, 0.4238, 0.252, 0.4239, 0.25, 0.4375, 0.25, 0.4062, 0.25, 0.3773, 0.25, 0.375, 0.25, 0.406, 0.25, 0.4375, 0.25, 0.4238, 0.25, 0.4238, 0.25, 0.4375, 0.25, 0.6194, 0.003822, 0.6006, 0.002407, 0.6013, 0.0, 0.6227, 0.0, 0.6221, 0.2515, 0.6006, 0.2509, 0.6006, 0.2465, 0.6194, 0.2453, 0.375, 0.2506, 0.375, 0.25, 0.3773, 0.25, 0.3772, 0.25, 0.125, 0.5, 0.125, 0.5, 0.1271, 0.5, 0.1271, 0.5, 0.75, 0.5, 0.7979, 0.5, 0.7977, 0.5034, 0.75, 0.5034, 0.75, 0.7466, 0.7977, 0.7466, 0.7979, 0.75, 0.75, 0.75, 0.497, 0.375, 0.497, 0.3273, 0.5, 0.3273, 0.5, 0.375, 0.375, 0.375, 0.375, 0.3272, 0.3772, 0.3273, 0.3772, 0.375, 0.4086, 0.875, 0.4086, 0.9227, 0.4042, 0.9227, 0.4042, 0.875, 0.6006, 0.2509, 0.6221, 0.2515, 0.6219, 0.3273, 0.6007, 0.3273, 0.6006, 0.1244, 0.6194, 0.1246, 0.6194, 0.2453, 0.6006, 0.2465, 0.1271, 0.5072, 0.1271, 0.5, 0.2023, 0.5, 0.2023, 0.5072, 0.3773, 0.25, 0.3773, 0.25, 0.4062, 0.25, 0.4062, 0.25, 0.2023, 0.5, 0.1271, 0.5, 0.1271, 0.5, 0.2023, 0.5, 0.4063, 0.2437, 0.4062, 0.25, 0.3773, 0.25, 0.3773, 0.243, 0.6007, 0.9227, 0.6216, 0.9227, 0.6214, 0.9977, 0.6007, 0.9978, 0.375, 0.9227, 0.4042, 0.9227, 0.4042, 0.998, 0.375, 0.9979, 0.2023, 0.75, 0.1271, 0.75, 0.1271, 0.7412, 0.2023, 0.7412, 0.3786, 0.0075, 0.3786, 0.002404, 0.4062, 0.001926, 0.4059, 0.02583, 0.377, 0.2516, 0.4062, 0.2521, 0.4062, 0.3273, 0.3772, 0.3273, 0.4062, 0.25, 0.4063, 0.25, 0.3772, 0.25, 0.3773, 0.25, 0.1272, 0.5, 0.2023, 0.5, 0.2023, 0.5, 0.1271, 0.5, 0.4375, 0.252, 0.497, 0.2522, 0.497, 0.3273, 0.4375, 0.3273, 0.4999, 0.2513, 0.5, 0.3273, 0.5, 0.3273, 0.5, 0.2522, 0.4725, 0.25, 0.4995, 0.2489, 0.4987, 0.25, 0.4727, 0.25, 0.4727, 0.25, 0.4987, 0.25, 0.4375, 0.25, 0.4375, 0.25, 0.4688, 0.9227, 0.0, 0.0, 0.4375, 0.998, 0.4375, 0.9227, 0.4238, 0.998, 0.4238, 0.9227, 0.4375, 0.9227, 0.4375, 0.998, 0.4238, 0.03163, 0.4238, 0.001912, 0.4375, 0.001899, 0.4375, 0.04194, 0.4276, 0.25, 0.4375, 0.25, 0.4375, 0.25, 0.4239, 0.25, 0.4238, 0.3273, 0.4238, 0.252, 0.4375, 0.252, 0.4375, 0.3273, 0.4062, 0.2521, 0.4238, 0.252, 0.4238, 0.3273, 0.4062, 0.3273, 0.4238, 0.25, 0.4239, 0.25, 0.4063, 0.25, 0.4076, 0.25, 0.4086, 0.9227, 0.4238, 0.9227, 0.4238, 0.998, 0.4078, 0.998, 0.4062, 0.001926, 0.4238, 0.001912, 0.4238, 0.03163, 0.4062, 0.02616, 0.4347, 0.9105, 0.5313, 0.9105, 0.5317, 0.8123, 0.4347, 0.8123, 0.06693, 0.9105, 0.06693, 0.8123, 0.9686, 0.8123, 0.9687, 0.9105, 0.4458, 0.05609, 0.4454, 0.07363, 0.4449, 0.07183, 0.4449, 0.05711, 0.4412, 0.05071, 0.4375, 0.04432, 0.4375, 0.04194, 0.4417, 0.04901, 0.8437, 0.8123, 0.7812, 0.8123, 0.7812, 0.9105, 0.8437, 0.9105, 0.8437, 0.8123, 0.8437, 0.9105, 0.9062, 0.9105, 0.9063, 0.8123, 0.4375, 0.243, 0.4375, 0.25, 0.4238, 0.25, 0.4238, 0.2434, 0.6564, 0.8123, 0.5938, 0.8123, 0.5938, 0.9105, 0.6563, 0.9105, 0.5325, 0.9105, 0.5938, 0.9105, 0.5938, 0.8123, 0.5317, 0.8123, 0.4238, 0.2434, 0.4238, 0.25, 0.4062, 0.25, 0.4063, 0.2437, 0.9062, 0.9105, 0.9687, 0.9105, 0.9686, 0.8123, 0.9063, 0.8123, 0.75, 0.9314, 0.75, 0.8204, 0.6667, 0.8204, 0.6667, 0.9314, 0.455, 0.25, 0.4725, 0.25, 0.446, 0.25, 0.4417, 0.25, 0.446, 0.25, 0.4725, 0.25, 0.4727, 0.25, 0.4465, 0.25, 0.6446, 0.9314, 0.6667, 0.9314, 0.6667, 0.8204, 0.6446, 0.8204, 0.4375, 0.25, 0.4375, 0.25, 0.4238, 0.25, 0.4238, 0.25, 0.6225, 0.8204, 0.5833, 0.8204, 0.5832, 0.9314, 0.6225, 0.9314, 0.4311, 0.25, 0.4375, 0.25, 0.4375, 0.25, 0.4276, 0.25, 0.4465, 0.25, 0.4727, 0.25, 0.4375, 0.25, 0.4375, 0.25, 0.75, 0.8204, 0.75, 0.9314, 0.7941, 0.9314, 0.7941, 0.8204, 0.7941, 0.8204, 0.7941, 0.9314, 0.8333, 0.9314, 0.8333, 0.8204, 0.3773, 0.25, 0.3773, 0.25, 0.4062, 0.25, 0.4062, 0.25, 0.2023, 0.5, 0.1271, 0.5, 0.1271, 0.5, 0.2023, 0.5, 0.4986, 0.8204, 0.3863, 0.8204, 0.3863, 0.9313, 0.5, 0.9314, 0.1271, 0.5, 0.2023, 0.5, 0.2023, 0.5, 0.1271, 0.5, 0.9228, 0.8204, 0.9255, 0.9314, 0.03034, 0.9313, 0.03034, 0.8204, 0.4062, 0.25, 0.4062, 0.25, 0.3773, 0.25, 0.3773, 0.25, 0.4986, 0.8204, 0.5, 0.9314, 0.5832, 0.9314, 0.5745, 0.8204, 0.4062, 0.25, 0.4238, 0.25, 0.4238, 0.25, 0.4062, 0.25, 0.8616, 0.9314, 0.9167, 0.9314, 0.9167, 0.8204, 0.853, 0.8204, 0.4238, 0.25, 0.4238, 0.25, 0.4076, 0.25, 0.4089, 0.25, 0.8727, 0.625, 0.7977, 0.625, 0.7977, 0.5034, 0.8727, 0.5034, 0.6007, 0.875, 0.6217, 0.875, 0.6216, 0.9227, 0.6007, 0.9227, 0.6007, 0.3273, 0.6219, 0.3273, 0.6219, 0.375, 0.6007, 0.375, 0.5, 0.3273, 0.5, 0.375, 0.5, 0.375, 0.5, 0.3273, 0.4375, 0.3273, 0.497, 0.3273, 0.497, 0.375, 0.4375, 0.375, 0.3772, 0.3273, 0.4062, 0.3273, 0.4062, 0.375, 0.3772, 0.375, 0.2023, 0.5, 0.25, 0.5, 0.25, 0.5, 0.2023, 0.5, 0.375, 0.875, 0.4042, 0.875, 0.4042, 0.9227, 0.375, 0.9227, 0.4086, 0.875, 0.4238, 0.875, 0.4238, 0.9227, 0.4086, 0.9227, 0.5057, 0.9956, 0.595, 0.9954, 0.6007, 0.9978, 0.5, 0.9979, 0.875, 0.7084, 0.875, 0.75, 0.8727, 0.7466, 0.8727, 0.706, 0.595, 0.9954, 0.595, 0.9238, 0.6007, 0.9227, 0.6007, 0.9978, 0.5057, 0.9238, 0.5057, 0.9956, 0.5, 0.9979, 0.5, 0.9227, 0.5975, 0.2526, 0.5031, 0.2525, 0.4999, 0.2513, 0.6006, 0.2509, 0.875, 0.5001, 0.875, 0.6251, 0.8727, 0.625, 0.8727, 0.5034, 0.5975, 0.3274, 0.5975, 0.2526, 0.6006, 0.2509, 0.6007, 0.3273, 0.4685, 0.2495, 0.4995, 0.2489, 0.4725, 0.25, 0.455, 0.25, 0.5031, 0.2525, 0.5031, 0.3271, 0.5, 0.3273, 0.4999, 0.2513, 0.4238, 0.1323, 0.4238, 0.2434, 0.4063, 0.2437, 0.4062, 0.1328, 0.4375, 0.1323, 0.4375, 0.243, 0.4238, 0.2434, 0.4238, 0.1323, 0.4062, 0.1328, 0.4063, 0.2437, 0.3773, 0.243, 0.3774, 0.1186, 0.1271, 0.633, 0.1271, 0.5072, 0.2023, 0.5072, 0.2023, 0.6346, 0.1271, 0.5, 0.1271, 0.5072, 0.125, 0.5071, 0.125, 0.5, 0.2023, 0.6346, 0.2023, 0.5072, 0.25, 0.5072, 0.25, 0.6346, 0.2023, 0.6657, 0.2023, 0.6515, 0.25, 0.6519, 0.25, 0.6657, 0.1271, 0.6657, 0.1271, 0.6501, 0.2023, 0.6515, 0.2023, 0.6657, 0.4062, 0.1043, 0.4062, 0.1185, 0.3774, 0.1024, 0.3774, 0.08819, 0.4375, 0.08848, 0.4375, 0.113, 0.4238, 0.1166, 0.4238, 0.09879, 0.4238, 0.09879, 0.4238, 0.1166, 0.4062, 0.1185, 0.4062, 0.1043, 0.1271, 0.6378, 0.1271, 0.6501, 0.125, 0.649, 0.125, 0.6375, 0.1271, 0.5072, 0.1271, 0.633, 0.125, 0.6327, 0.125, 0.5071, 0.2023, 0.6397, 0.2023, 0.6346, 0.25, 0.6346, 0.25, 0.64, 0.1271, 0.6378, 0.1271, 0.633, 0.2023, 0.6346, 0.2023, 0.6397, 0.4062, 0.129, 0.4062, 0.1328, 0.3774, 0.1186, 0.3774, 0.1138, 0.4375, 0.1284, 0.4375, 0.1323, 0.4238, 0.1323, 0.4238, 0.1287, 0.4238, 0.1287, 0.4238, 0.1323, 0.4062, 0.1328, 0.4062, 0.129, 0.4719, 0.2442, 0.4685, 0.2495, 0.4375, 0.25, 0.4375, 0.243, 0.4688, 0.1303, 0.4719, 0.2442, 0.4375, 0.243, 0.4375, 0.1323, 0.4454, 0.07363, 0.0, 0.0, 0.4375, 0.113, 0.4375, 0.08848, 0.4458, 0.05609, 0.0, 0.0, 0.0, 0.0, 0.4454, 0.07363, 0.2187, 0.0009494, 0.4417, 0.04901, 0.4375, 0.04194, 0.4375, 0.001899, 0.75, 0.706, 0.7977, 0.706, 0.7977, 0.7466, 0.75, 0.7466, 0.5, 0.9227, 0.5, 0.9979, 0.0, 0.0, 0.4793, 0.9227, 0.4688, 0.9227, 0.4793, 0.9227, 0.0, 0.0, 0.0, 0.0, -0.04655, -0.09327, 0.4375, 0.001899, 0.4375, 0.998, 0.0, 0.0, 0.0, 0.0, -0.04655, -0.09327, 0.0, 0.0, 0.8727, 0.6655, 0.7977, 0.6655, 0.7977, 0.625, 0.8727, 0.625, 0.6006, 0.08377, 0.6194, 0.08431, 0.6194, 0.1246, 0.6006, 0.1244, 0.4238, 0.1166, 0.4238, 0.1287, 0.4062, 0.129, 0.4062, 0.1185, 0.4375, 0.113, 0.4375, 0.1284, 0.4238, 0.1287, 0.4238, 0.1166, 0.4062, 0.1185, 0.4062, 0.129, 0.3774, 0.1138, 0.3774, 0.1024, 0.1271, 0.6501, 0.1271, 0.6378, 0.2023, 0.6397, 0.2023, 0.6515, 0.2023, 0.6515, 0.2023, 0.6397, 0.25, 0.64, 0.25, 0.6519, 0.1271, 0.633, 0.1271, 0.6378, 0.125, 0.6375, 0.125, 0.6327, 0.6006, 0.002407, 0.6194, 0.003822, 0.6194, 0.04407, 0.6006, 0.04309, 0.6006, 0.04309, 0.6194, 0.04407, 0.6194, 0.08431, 0.6006, 0.08377, 0.8727, 0.7466, 0.7977, 0.7466, 0.7977, 0.706, 0.8727, 0.706, 0.8727, 0.706, 0.7977, 0.706, 0.7977, 0.6655, 0.8727, 0.6655, 0.75, 0.625, 0.7977, 0.625, 0.7977, 0.6655, 0.75, 0.6655, 0.75, 0.6655, 0.7977, 0.6655, 0.7977, 0.706, 0.75, 0.706, 0.875, 0.6251, 0.875, 0.6667, 0.8727, 0.6655, 0.8727, 0.625, 0.875, 0.6667, 0.875, 0.7084, 0.8727, 0.706, 0.8727, 0.6655, 0.5064, 0.004513, 0.5943, 0.005595, 0.5943, 0.0438, 0.5064, 0.04342, 0.5064, 0.04342, 0.5943, 0.0438, 0.5943, 0.08201, 0.5064, 0.08234, 0.0, 0.0, 0.4458, 0.05609, 0.4417, 0.04901, 0.2187, 0.0009494, 0.4449, 0.05711, 0.4412, 0.05071, 0.4417, 0.04901, 0.4458, 0.05609, 0.6565, 0.9105, 0.6876, 0.9105, 0.6876, 0.8123, 0.6564, 0.8123, 0.25, 0.04428, 0.4719, 0.1171, 0.4375, 0.113, 0.0, 0.0, 0.3594, 0.01172, 0.2187, 0.0009494, 0.4375, 0.001899, 0.4864, 0.003144, 0.0, 0.0, 0.2187, 0.0009494, 0.3594, 0.01172, 0.25, 0.02776, 0.0, 0.0, 0.0, 0.0, 0.25, 0.02776, 0.25, 0.04428, 0.4375, 0.113, 0.4719, 0.1171, 0.4703, 0.1266, 0.4375, 0.1284, 0.4375, 0.1284, 0.4703, 0.1266, 0.4688, 0.1303, 0.4375, 0.1323, 0.4375, 0.25, 0.4685, 0.2495, 0.455, 0.25, 0.4375, 0.25, 0.6225, 0.9314, 0.6446, 0.9314, 0.6446, 0.8204, 0.6225, 0.8204, 0.4375, 0.25, 0.455, 0.25, 0.4417, 0.25, 0.4375, 0.25, 0.4451, 0.25, 0.4413, 0.25, 0.4417, 0.25, 0.446, 0.25, 0.5003, 0.001494, 0.4834, 0.001603, 0.0, 0.0, 0.5, 0.9979, 0.5943, 0.005595, 0.5064, 0.004513, 0.5049, 0.004335, 0.5946, 0.005424, 0.5, 0.08856, 0.5064, 0.1212, 0.506, 0.1217, 0.4887, 0.08657, 0.5949, 0.08217, 0.5949, 0.1206, 0.5943, 0.1202, 0.5943, 0.08201, 0.5949, 0.1206, 0.506, 0.1217, 0.5064, 0.1212, 0.5943, 0.1202, 0.5, 0.02249, 0.5, 0.05553, 0.4886, 0.05426, 0.4995, 0.02098, 0.5, 0.05553, 0.5, 0.08856, 0.4887, 0.08657, 0.4886, 0.05426, 0.5946, 0.005424, 0.5948, 0.04374, 0.5943, 0.0438, 0.5943, 0.005595, 0.5948, 0.04374, 0.5949, 0.08217, 0.5943, 0.08201, 0.5943, 0.0438, 0.5946, 0.005424, 0.5049, 0.004335, 0.5003, 0.001494, 0.6006, 0.002407, 0.25, 0.02776, 0.3594, 0.01172, 0.4995, 0.02098, 0.4886, 0.05426, 0.4995, 0.02098, 0.3594, 0.01172, 0.4834, 0.001603, 0.5003, 0.001494, 0.5064, 0.004513, 0.5943, 0.005595, 0.5943, 0.005595, 0.5064, 0.004513, 0.5, 0.05553, 0.5, 0.02249, 0.5, 0.02249, 0.5, 0.05553, 0.6006, 0.04309, 0.5948, 0.04374, 0.5946, 0.005424, 0.6006, 0.002407, 0.5943, 0.005595, 0.5943, 0.0438, 0.5943, 0.0438, 0.5943, 0.005595, 0.4887, 0.08657, 0.506, 0.1217, 0.4719, 0.1171, 0.25, 0.04428, 0.5943, 0.1202, 0.5064, 0.1212, 0.5064, 0.1212, 0.5943, 0.1202, 0.4719, 0.1171, 0.506, 0.1217, 0.5032, 0.1248, 0.4703, 0.1266, 0.5, 0.1216, 0.5, 0.08856, 0.5, 0.08856, 0.5, 0.1216, 0.5949, 0.1206, 0.6006, 0.1244, 0.5063, 0.125, 0.506, 0.1217, 0.6006, 0.1244, 0.5949, 0.1206, 0.5949, 0.08217, 0.6006, 0.08377, 0.5943, 0.08201, 0.5943, 0.1202, 0.5943, 0.1202, 0.5943, 0.08201, 0.25, 0.04428, 0.25, 0.02776, 0.4886, 0.05426, 0.4887, 0.08657, 0.5, 0.08856, 0.5, 0.05553, 0.5, 0.05553, 0.5, 0.08856, 0.5943, 0.0438, 0.5943, 0.08201, 0.5943, 0.08201, 0.5943, 0.0438, 0.6006, 0.08377, 0.5949, 0.08217, 0.5948, 0.04374, 0.6006, 0.04309, 0.5, 0.1283, 0.5063, 0.2453, 0.5047, 0.2464, 0.4994, 0.1278, 0.5954, 0.2446, 0.5047, 0.2464, 0.5063, 0.2453, 0.5943, 0.2442, 0.5954, 0.1289, 0.5954, 0.2446, 0.5943, 0.2442, 0.5943, 0.1298, 0.5943, 0.1298, 0.5063, 0.1288, 0.5053, 0.1281, 0.5954, 0.1289, 0.4994, 0.1278, 0.5047, 0.2464, 0.4719, 0.2442, 0.4688, 0.1303, 0.5, 0.2429, 0.5, 0.1283, 0.5, 0.1283, 0.5, 0.2429, 0.5047, 0.2464, 0.5954, 0.2446, 0.6006, 0.2465, 0.4995, 0.2489, 0.5943, 0.2442, 0.5063, 0.2453, 0.5063, 0.2453, 0.5943, 0.2442, 0.5047, 0.2464, 0.4995, 0.2489, 0.4685, 0.2495, 0.4719, 0.2442, 0.6006, 0.1244, 0.6006, 0.2465, 0.5954, 0.2446, 0.5954, 0.1289, 0.5943, 0.1298, 0.5943, 0.2442, 0.5943, 0.2442, 0.5943, 0.1298, 0.5063, 0.1288, 0.5943, 0.1298, 0.5943, 0.1298, 0.5063, 0.1288, 0.5954, 0.1289, 0.5053, 0.1281, 0.5063, 0.125, 0.6006, 0.1244, 0.4703, 0.1266, 0.5032, 0.1248, 0.4994, 0.1278, 0.4688, 0.1303])
me_cube.materials.append(mat_bobymetal)
me_cube.materials.append(mat_panelplastic)
me_cube.materials.append(mat_glass)
me_cube.use_mirror_vertex_groups = False
me_cube.update()
me_cube_003 = bpy.data.meshes.new('Cube.003')
me_cube_003.from_pydata([(1.044, -1.185, -0.4451), (1.068, -1.317, 0.327), (1.068, -0.6499, 0.327), (-0.8608, -0.6499, 0.327), (-0.8767, -1.111, -0.3578), (-0.7917, -1.185, -0.4451), (-0.7799, -1.111, 1.012), (-0.6922, -1.2, 1.012), (-0.6827, -1.098, 1.099), (-0.8776, 0.6959, -0.3578), (-0.7902, 0.7927, -0.3607), (-0.7917, 0.7279, -0.4451), (-0.7842, 0.06457, 1.012), (-0.6866, 0.01709, 1.099), (-0.6954, 0.1522, 1.026), (0.9562, -1.098, 1.099), (1.046, -1.2, 1.012), (0.9562, 0.7279, -0.4451), (0.9588, 0.7927, -0.3607), (1.046, 0.6959, -0.3578), (0.9562, 0.01709, 1.099), (1.046, 0.06462, 1.012), (0.9585, 0.1522, 1.026), (-0.8584, -1.229, 0.327), (-0.7706, -1.317, 0.327), (-0.8656, 0.5134, 0.327), (-0.7785, 0.6097, 0.327), (0.9804, 0.6097, 0.327), (1.068, 0.5134, 0.327), (-0.8771, -0.5101, -0.3578), (-0.7917, -0.4923, -0.4451), (-0.7813, -0.7285, 1.012), (-0.684, -0.7384, 1.099), (0.9562, -0.4923, -0.4451), (1.046, -0.5101, -0.3578), (1.044, -0.5796, -0.4451), (1.046, -0.7285, 1.012), (0.9562, -0.7384, 1.099)], [], [(6, 7, 8), (9, 10, 11), (12, 13, 14), (17, 18, 19), (20, 21, 22), (33, 34, 35), (30, 5, 4, 29), (24, 7, 6, 23), (32, 13, 12, 31), (26, 10, 9, 25), (17, 11, 10, 18), (13, 20, 22, 14), (28, 19, 18, 27), (33, 17, 19, 34), (37, 15, 16, 36), (15, 8, 7, 16), (5, 24, 23, 4), (14, 26, 25, 12), (21, 28, 27, 22), (11, 30, 29, 9), (8, 32, 31, 6), (20, 37, 36, 21), (4, 23, 3, 29), (30, 33, 35, 0, 5), (0, 1, 24, 5), (23, 6, 31, 3), (1, 16, 7, 24), (37, 32, 8, 15), (29, 3, 25, 9), (10, 26, 27, 18), (11, 17, 33, 30), (20, 13, 32, 37), (26, 14, 22, 27), (3, 31, 12, 25), (2, 36, 16, 1), (19, 28, 2, 34), (28, 21, 36, 2), (35, 34, 2, 1, 0)])
me_cube_003.polygons.foreach_set('use_smooth', [True] * 38)
me_cube_003.polygons.foreach_set('material_index', [1, 0, 0, 0, 0, 0, 1, 1, 0, 0, 0, 0, 0, 0, 1, 1, 1, 0, 0, 0, 1, 0, 1, 1, 1, 1, 1, 1, 0, 0, 0, 0, 0, 0, 0, 0, 0, 0])
_uv = me_cube_003.uv_layers.new(name='UVMap')
_uv.uv.foreach_set('vector', [0.611, 0.01571, 0.6125, 0.0, 0.625, 0.01687, 0.1251, 0.5149, 0.1366, 0.5014, 0.1364, 0.5109, 0.611, 0.2342, 0.625, 0.2427, 0.6135, 0.2589, 0.3636, 0.5109, 0.3763, 0.495, 0.3856, 0.5128, 0.631, 0.5025, 0.6127, 0.5118, 0.6132, 0.4882, 0.3636, 0.6634, 0.3857, 0.664, 0.375, 0.6743, 0.1364, 0.6634, 0.1364, 0.75, 0.125, 0.7408, 0.125, 0.6646, 0.5008, 0.0, 0.6125, 0.0, 0.611, 0.01571, 0.5, 0.01149, 0.625, 0.08653, 0.625, 0.2427, 0.611, 0.2342, 0.611, 0.08656, 0.5, 0.2613, 0.3887, 0.2614, 0.3891, 0.2379, 0.5, 0.2375, 0.3636, 0.5109, 0.1364, 0.5109, 0.1366, 0.5014, 0.3763, 0.495, 0.625, 0.2427, 0.631, 0.5025, 0.6132, 0.4882, 0.6135, 0.2589, 0.5, 0.5125, 0.3856, 0.5128, 0.3763, 0.495, 0.5, 0.4887, 0.3636, 0.6634, 0.3636, 0.5109, 0.3856, 0.5128, 0.3857, 0.664, 0.637, 0.6634, 0.633, 0.7427, 0.6109, 0.75, 0.6109, 0.6634, 0.633, 0.7427, 0.625, 0.988, 0.6109, 0.9882, 0.6109, 0.75, 0.3754, 0.0, 0.5008, 0.0, 0.5, 0.01149, 0.3891, 0.01117, 0.6135, 0.2589, 0.5, 0.2613, 0.5, 0.2375, 0.611, 0.2342, 0.6127, 0.5118, 0.5, 0.5125, 0.5, 0.4887, 0.6132, 0.4882, 0.1364, 0.5109, 0.1364, 0.6634, 0.125, 0.6646, 0.1251, 0.5149, 0.625, 0.01687, 0.625, 0.08653, 0.611, 0.08656, 0.611, 0.01571, 0.631, 0.5025, 0.637, 0.6634, 0.6109, 0.6634, 0.6127, 0.5118, 0.3891, 0.01117, 0.5, 0.01149, 0.5, 0.08656, 0.3891, 0.08656, 0.1364, 0.6634, 0.3636, 0.6634, 0.375, 0.6743, 0.375, 0.75, 0.1364, 0.75, 0.375, 0.75, 0.5, 0.75, 0.5, 0.9886, 0.375, 0.9886, 0.5, 0.01149, 0.611, 0.01571, 0.611, 0.08656, 0.5, 0.08656, 0.5, 0.75, 0.6109, 0.75, 0.6109, 0.9882, 0.5, 0.9886, 0.637, 0.6634, 0.863, 0.6634, 0.863, 0.7331, 0.633, 0.7427, 0.3891, 0.08656, 0.5, 0.08656, 0.5, 0.2375, 0.3891, 0.2379, 0.3887, 0.2614, 0.5, 0.2613, 0.5, 0.4887, 0.3763, 0.495, 0.1364, 0.5109, 0.3636, 0.5109, 0.3636, 0.6634, 0.1364, 0.6634, 0.631, 0.5025, 0.863, 0.5169, 0.863, 0.6634, 0.637, 0.6634, 0.5, 0.2613, 0.6135, 0.2589, 0.6132, 0.4882, 0.5, 0.4887, 0.5, 0.08656, 0.611, 0.08656, 0.611, 0.2342, 0.5, 0.2375, 0.5, 0.6634, 0.6109, 0.6634, 0.6109, 0.75, 0.5, 0.75, 0.3856, 0.5128, 0.5, 0.5125, 0.5, 0.6634, 0.3857, 0.664, 0.5, 0.5125, 0.6127, 0.5118, 0.6109, 0.6634, 0.5, 0.6634, 0.375, 0.6743, 0.3857, 0.664, 0.5, 0.6634, 0.5, 0.75, 0.375, 0.75])
me_cube_003.materials.append(mat_headlights)
me_cube_003.materials.append(mat_blinkerplastic)
me_cube_003.update()
me_cube_004 = bpy.data.meshes.new('Cube.004')
me_cube_004.from_pydata([(-0.814, -0.7958, -1.365), (-0.814, -0.8634, -1.285), (-0.895, -0.7811, -1.284), (-0.814, -0.5979, 0.2994), (-0.814, -0.5036, 0.3793), (-0.895, -0.516, 0.2983), (-0.814, 0.01246, -1.365), (-0.895, 0.01246, -1.284), (-0.814, 0.09343, -1.284), (-0.814, 0.01246, 0.3793), (-0.814, 0.09343, 0.2983), (-0.895, 0.01246, 0.2983), (1.418, -0.7958, -1.365), (1.498, -0.7811, -1.284), (1.418, -0.8634, -1.285), (1.418, -0.5036, 0.3793), (1.418, -0.5979, 0.2994), (1.498, -0.516, 0.2983), (1.418, 0.09343, -1.284), (1.498, 0.01246, -1.284), (1.418, 0.01246, -1.365), (1.418, 0.01246, 0.3793), (1.498, 0.01246, 0.2983), (1.418, 0.09343, 0.2983), (-0.5157, 0.09343, -1.284), (-0.5157, 0.01246, -1.365), (-0.5157, 0.01246, 0.3793), (-0.5157, 0.09343, 0.2983), (-0.5157, -0.7958, -1.365), (-0.5157, -0.8634, -1.285), (-0.5157, -0.5979, 0.2994), (-0.5157, -0.5036, 0.3793), (0.1976, 0.01246, 0.3793), (0.1976, 0.09343, 0.2983), (0.5975, 0.09343, 0.2983), (0.5975, 0.01246, 0.3793), (0.1976, -0.7958, -1.365), (0.1976, -0.8634, -1.285), (0.5975, -0.8634, -1.285), (0.5975, -0.7958, -1.365), (0.5975, 0.01246, -1.365), (0.5975, 0.09343, -1.284), (0.1976, 0.09343, -1.284), (0.1976, 0.01246, -1.365), (0.5975, -0.5036, 0.3793), (0.5975, -0.5979, 0.2994), (0.1976, -0.5979, 0.2994), (0.1976, -0.5036, 0.3793)], [], [(0, 1, 2), (3, 4, 5), (6, 7, 8), (9, 10, 11), (12, 13, 14), (15, 16, 17), (18, 19, 20), (21, 22, 23), (6, 0, 2, 7), (1, 3, 5, 2), (4, 9, 11, 5), (10, 8, 7, 11), (25, 6, 8, 24), (35, 21, 23, 34), (22, 19, 18, 23), (12, 20, 19, 13), (21, 15, 17, 22), (16, 14, 13, 17), (39, 12, 14, 38), (31, 4, 3, 30), (43, 25, 24, 42), (9, 26, 27, 10), (0, 28, 29, 1), (47, 31, 30, 46), (26, 32, 33, 27), (32, 35, 34, 33), (28, 36, 37, 29), (36, 39, 38, 37), (20, 40, 41, 18), (40, 43, 42, 41), (15, 44, 45, 16), (44, 47, 46, 45), (6, 25, 28, 0), (2, 5, 11, 7), (29, 30, 3, 1), (26, 9, 4, 31), (8, 10, 27, 24), (40, 20, 12, 39), (19, 22, 17, 13), (14, 16, 45, 38), (21, 35, 44, 15), (41, 34, 23, 18), (25, 43, 36, 28), (24, 27, 33, 42), (32, 26, 31, 47), (37, 46, 30, 29), (42, 33, 34, 41), (35, 32, 47, 44), (38, 45, 46, 37), (43, 40, 39, 36)])
me_cube_004.polygons.foreach_set('use_smooth', [True] * 50)
me_cube_004.polygons.foreach_set('material_index', [2, 2, 2, 2, 0, 0, 0, 0, 2, 2, 2, 2, 2, 0, 0, 0, 0, 0, 0, 2, 0, 2, 2, 0, 0, 1, 0, 1, 0, 1, 0, 1, 2, 2, 2, 2, 2, 0, 0, 0, 0, 0, 0, 0, 0, 0, 1, 1, 1, 1])
_uv = me_cube_004.uv_layers.new(name='UVMap')
_uv.uv.foreach_set('vector', [0.375, 0.02086, 0.3864, 0.0, 0.3866, 0.02192, 0.6136, 0.0, 0.625, 0.02986, 0.6134, 0.02871, 0.375, 0.2291, 0.3866, 0.2282, 0.3866, 0.2556, 0.625, 0.2329, 0.6134, 0.2563, 0.6134, 0.2214, 0.3706, 0.7291, 0.3866, 0.7281, 0.3821, 0.753, 0.628, 0.7291, 0.6136, 0.7544, 0.6134, 0.7213, 0.3822, 0.497, 0.3866, 0.5218, 0.3706, 0.5209, 0.628, 0.5209, 0.6134, 0.5286, 0.6134, 0.4956, 0.375, 0.2291, 0.375, 0.02086, 0.3866, 0.02192, 0.3866, 0.2282, 0.3864, 0.0, 0.6136, 0.0, 0.6134, 0.02871, 0.3866, 0.02192, 0.625, 0.02986, 0.625, 0.2329, 0.6134, 0.2214, 0.6134, 0.02871, 0.6134, 0.2563, 0.3866, 0.2556, 0.3866, 0.2282, 0.6134, 0.2214, 0.1646, 0.5209, 0.1335, 0.5209, 0.1335, 0.5, 0.1646, 0.5, 0.625, 0.4343, 0.628, 0.5209, 0.6134, 0.4956, 0.6134, 0.4343, 0.6134, 0.5286, 0.3866, 0.5218, 0.3822, 0.497, 0.6134, 0.4956, 0.3706, 0.7291, 0.3706, 0.5209, 0.3866, 0.5218, 0.3866, 0.7281, 0.628, 0.5209, 0.628, 0.7291, 0.6134, 0.7213, 0.6134, 0.5286, 0.6136, 0.7544, 0.3821, 0.753, 0.3866, 0.7281, 0.6134, 0.7213, 0.3093, 0.7291, 0.3706, 0.7291, 0.3821, 0.753, 0.3093, 0.75, 0.625, 0.9604, 0.625, 0.9915, 0.6136, 0.9915, 0.6136, 0.9604, 0.2391, 0.5209, 0.1646, 0.5209, 0.1646, 0.5, 0.2391, 0.5, 0.625, 0.2329, 0.625, 0.2896, 0.6134, 0.2896, 0.6134, 0.2563, 0.1335, 0.7291, 0.1646, 0.7291, 0.1646, 0.75, 0.1335, 0.75, 0.625, 0.8859, 0.625, 0.9604, 0.6136, 0.9604, 0.6136, 0.8859, 0.625, 0.2896, 0.625, 0.3641, 0.6134, 0.3641, 0.6134, 0.2896, 0.625, 0.3641, 0.625, 0.4343, 0.6134, 0.4343, 0.6134, 0.3641, 0.1646, 0.7291, 0.2391, 0.7291, 0.2391, 0.75, 0.1646, 0.75, 0.2391, 0.7291, 0.3093, 0.7291, 0.3093, 0.75, 0.2391, 0.75, 0.3706, 0.5209, 0.3093, 0.5209, 0.3093, 0.5, 0.3822, 0.497, 0.3093, 0.5209, 0.2391, 0.5209, 0.2391, 0.5, 0.3093, 0.5, 0.628, 0.7291, 0.625, 0.8157, 0.6136, 0.8157, 0.6136, 0.7544, 0.625, 0.8157, 0.625, 0.8859, 0.6136, 0.8859, 0.6136, 0.8157, 0.1335, 0.5209, 0.1646, 0.5209, 0.1646, 0.7291, 0.1335, 0.7291, 0.3866, 0.02192, 0.6134, 0.02871, 0.6134, 0.2214, 0.3866, 0.2282, 0.3864, 0.9604, 0.6136, 0.9604, 0.6136, 0.9915, 0.3864, 0.9915, 0.8354, 0.5299, 0.8665, 0.5299, 0.8665, 0.7201, 0.8354, 0.7201, 0.3866, 0.2556, 0.6134, 0.2563, 0.6134, 0.2896, 0.3866, 0.2896, 0.3093, 0.5209, 0.3706, 0.5209, 0.3706, 0.7291, 0.3093, 0.7291, 0.3866, 0.5218, 0.6134, 0.5286, 0.6134, 0.7213, 0.3866, 0.7281, 0.3821, 0.753, 0.6136, 0.7544, 0.6136, 0.8157, 0.3864, 0.8157, 0.628, 0.5209, 0.6907, 0.5299, 0.6907, 0.7201, 0.628, 0.7291, 0.3866, 0.4343, 0.6134, 0.4343, 0.6134, 0.4956, 0.3822, 0.497, 0.1646, 0.5209, 0.2391, 0.5209, 0.2391, 0.7291, 0.1646, 0.7291, 0.3866, 0.2896, 0.6134, 0.2896, 0.6134, 0.3641, 0.3866, 0.3641, 0.7609, 0.5299, 0.8354, 0.5299, 0.8354, 0.7201, 0.7609, 0.7201, 0.3864, 0.8859, 0.6136, 0.8859, 0.6136, 0.9604, 0.3864, 0.9604, 0.3866, 0.3641, 0.6134, 0.3641, 0.6134, 0.4343, 0.3866, 0.4343, 0.6907, 0.5299, 0.7609, 0.5299, 0.7609, 0.7201, 0.6907, 0.7201, 0.3864, 0.8157, 0.6136, 0.8157, 0.6136, 0.8859, 0.3864, 0.8859, 0.2391, 0.5209, 0.3093, 0.5209, 0.3093, 0.7291, 0.2391, 0.7291])
me_cube_004.materials.append(mat_rearlight)
me_cube_004.materials.append(mat_reverselight)
me_cube_004.materials.append(mat_blinkerplastic)
me_cube_004.update()
me_cube_001 = bpy.data.meshes.new('Cube.001')
me_cube_001.from_pydata([(0.0, -3.933, 1.0), (1.609e-08, -2.544, -0.7498), (0.0, 0.693, -0.6734), (0.0, -2.723, 0.1794), (0.0, 1.051, 0.1794), (-0.4425, -2.544, -0.7498), (-0.4425, 0.693, -0.6734), (-0.4182, -3.933, 1.0), (-0.4571, 1.051, 0.1794), (-0.4571, -2.734, 0.1794), (0.0, -4.355, 2.021), (-0.4182, -4.355, 2.021), (-0.4182, 0.6466, 1.0), (0.0, 0.6466, 1.0), (-0.3378, 0.2098, 1.908), (-0.3378, 0.5549, 1.072), (5.917e-09, 0.5549, 1.072), (0.0, 0.2098, 1.908), (0.0, 0.6136, 1.08), (1.219e-09, 0.5975, 1.088), (-0.3434, 0.6136, 1.08), (-0.3378, 0.5975, 1.088), (-0.3378, 0.2524, 1.924), (-0.3434, 0.2584, 1.941), (0.0, 0.2524, 1.924), (-3.553e-15, 0.2584, 1.941), (0.0, 1.051, 0.7718), (0.0, 0.9921, 0.8446), (0.0, -3.58, 0.851), (-2.561e-09, -3.471, 0.7869), (-0.4571, 1.051, 0.7723), (-0.4515, 0.9919, 0.8447), (-0.4519, -3.6, 0.8477), (-0.4571, -3.491, 0.7822), (-4.818e-10, -2.673, 0.005184), (8.646e-10, -2.657, -0.07364), (0.0, 1.03, -0.07267), (0.0, 1.051, 0.004602), (-0.4563, 1.03, -0.07276), (-0.4571, 1.051, 0.004576), (-0.4564, -2.657, -0.07358), (-0.4571, -2.674, 0.004808), (0.0, 0.5869, -1.191), (0.0, 0.6242, -1.159), (1.136e-09, -2.356, -1.16), (0.0, -2.308, -1.191), (-0.4425, 0.6242, -1.159), (-0.4425, 0.5869, -1.191), (-0.4425, -2.356, -1.16), (-0.4425, -2.308, -1.191), (-0.9069, -3.855, 1.0), (-0.8928, -3.933, 1.0), (-0.8931, 0.6032, 1.0), (-0.9069, 0.5468, 1.0), (-0.9455, 0.693, -0.6734), (-0.9597, 0.6391, -0.6738), (-0.9597, -2.469, -0.7494), (-0.9455, -2.544, -0.7498), (-0.9914, -2.671, 0.1794), (-0.9774, -2.746, 0.1794), (-0.9773, 1.051, 0.1794), (-0.9914, 0.9972, 0.1794), (-0.9914, -3.437, 0.7763), (-0.9774, -3.514, 0.7765), (-0.9654, -3.623, 0.844), (-0.9794, -3.546, 0.8439), (-0.9799, 0.9357, 0.8427), (-0.9659, 0.9903, 0.8428), (-0.9773, 1.051, 0.7737), (-0.9914, 0.997, 0.7737), (-0.9773, -2.676, 0.004368), (-0.9914, -2.601, 0.004357), (-0.9897, -2.582, -0.07339), (-0.9756, -2.657, -0.07339), (-0.9914, 0.9973, 0.004496), (-0.9773, 1.051, 0.004499), (-0.9754, 1.03, -0.07301), (-0.9895, 0.9762, -0.07302), (-0.9125, -2.308, -1.191), (-0.9268, -2.233, -1.191), (-0.9455, -2.356, -1.16), (-0.9597, -2.28, -1.16), (-0.9268, 0.5329, -1.191), (-0.9124, 0.5869, -1.191), (-0.9597, 0.5704, -1.159), (-0.9454, 0.6242, -1.159), (-0.4182, 0.1978, 2.021), (-0.4182, 0.236, 1.995), (-1.133e-15, 0.236, 1.995), (0.0, 0.1978, 2.021)], [], [(7, 0, 10, 11), (16, 15, 14, 17), (21, 19, 18, 20), (23, 25, 24, 22), (22, 21, 20, 23), (19, 21, 15, 16), (20, 18, 13, 12), (21, 22, 14, 15), (22, 24, 17, 14), (31, 27, 26, 30), (33, 29, 28, 32), (12, 13, 27, 31), (8, 30, 26, 4), (32, 28, 0, 7), (3, 29, 33, 9), (39, 37, 36, 38), (34, 41, 40, 35), (34, 3, 9, 41), (1, 35, 40, 5), (39, 8, 4, 37), (6, 38, 36, 2), (49, 45, 44, 48), (42, 47, 46, 43), (47, 42, 45, 49), (46, 6, 2, 43), (44, 1, 5, 48), (63, 64, 65, 62), (67, 68, 69, 66), (62, 58, 59, 63), (68, 60, 61, 69), (64, 51, 50, 65), (52, 67, 66, 53), (71, 72, 73, 70), (75, 76, 77, 74), (57, 73, 72, 56), (76, 54, 55, 77), (70, 59, 58, 71), (60, 75, 74, 61), (85, 83, 82, 84), (78, 80, 81, 79), (80, 57, 56, 81), (54, 85, 84, 55), (50, 53, 66, 65), (12, 52, 53, 50, 51, 7), (64, 32, 7, 51), (52, 12, 31, 67), (81, 56, 55, 84), (56, 72, 77, 55), (85, 54, 6, 46), (54, 76, 38, 6), (5, 40, 73, 57), (48, 5, 57, 80), (41, 9, 59, 70), (9, 33, 63, 59), (71, 58, 61, 74), (58, 62, 69, 61), (75, 60, 8, 39), (60, 68, 30, 8), (63, 33, 32, 64), (65, 66, 69, 62), (67, 31, 30, 68), (41, 70, 73, 40), (71, 74, 77, 72), (75, 39, 38, 76), (82, 83, 47, 49, 78, 79), (82, 79, 81, 84), (78, 49, 48, 80), (47, 83, 85, 46), (86, 89, 88, 87), (25, 23, 87, 88), (89, 86, 11, 10), (12, 7, 11, 86, 87), (23, 20, 12, 87)])
me_cube_001.polygons.foreach_set('use_smooth', [True] * 73)
_uv = me_cube_001.uv_layers.new(name='UVMap')
_uv.uv.foreach_set('vector', [0.625, 0.9277, 0.625, 0.875, 0.625, 0.875, 0.625, 0.9277, 0.7721, 0.5059, 0.7971, 0.5059, 0.7971, 0.5059, 0.7721, 0.5059, 0.7971, 0.5059, 0.7721, 0.5059, 0.7706, 0.5059, 0.7986, 0.5059, 0.7986, 0.5059, 0.7706, 0.5059, 0.7721, 0.5059, 0.7971, 0.5059, 0.7971, 0.5059, 0.7971, 0.5059, 0.7986, 0.5059, 0.7986, 0.5059, 0.7721, 0.5059, 0.7971, 0.5059, 0.7971, 0.5059, 0.7721, 0.5059, 0.7986, 0.5059, 0.7706, 0.5059, 0.7607, 0.5059, 0.8085, 0.5059, 0.7971, 0.5059, 0.7971, 0.5059, 0.7971, 0.5059, 0.7971, 0.5059, 0.7971, 0.5059, 0.7721, 0.5059, 0.7721, 0.5059, 0.7971, 0.5059, 0.8078, 0.5009, 0.7516, 0.5009, 0.75, 0.5, 0.8076, 0.5, 0.6099, 0.9326, 0.6007, 0.875, 0.607, 0.875, 0.6154, 0.932, 0.8085, 0.5059, 0.7607, 0.5059, 0.7516, 0.5009, 0.8078, 0.5009, 0.5625, 0.3174, 0.6183, 0.3174, 0.6182, 0.375, 0.5625, 0.375, 0.6154, 0.932, 0.607, 0.875, 0.625, 0.875, 0.625, 0.9277, 0.5521, 0.875, 0.6007, 0.875, 0.6099, 0.9326, 0.5569, 0.9326, 0.5058, 0.3174, 0.5058, 0.375, 0.4963, 0.375, 0.4963, 0.3174, 0.5081, 0.875, 0.5088, 0.9326, 0.4966, 0.9326, 0.4966, 0.875, 0.5081, 0.875, 0.5521, 0.875, 0.5569, 0.9326, 0.5088, 0.9326, 0.4375, 0.875, 0.4966, 0.875, 0.4966, 0.9326, 0.4375, 0.9326, 0.5058, 0.3174, 0.5625, 0.3174, 0.5625, 0.375, 0.5058, 0.375, 0.4375, 0.3174, 0.4963, 0.3174, 0.4963, 0.375, 0.4375, 0.375, 0.1924, 0.7472, 0.25, 0.7472, 0.25, 0.75, 0.1924, 0.75, 0.25, 0.5028, 0.1924, 0.5028, 0.1924, 0.5, 0.25, 0.5, 0.1924, 0.5028, 0.25, 0.5028, 0.25, 0.7472, 0.1924, 0.7472, 0.3788, 0.3174, 0.4375, 0.3174, 0.4375, 0.375, 0.3788, 0.375, 0.3794, 0.875, 0.4375, 0.875, 0.4375, 0.9326, 0.3794, 0.9326, 0.875, 0.7469, 0.8735, 0.7491, 0.8735, 0.7481, 0.875, 0.7459, 0.8718, 0.5008, 0.8732, 0.5, 0.875, 0.5009, 0.8736, 0.5017, 0.6206, 0.001038, 0.5625, 0.001107, 0.5625, 0.0, 0.6206, 0.0, 0.6185, 0.2518, 0.5625, 0.2518, 0.5625, 0.249, 0.6185, 0.2491, 0.8735, 0.7491, 0.8635, 0.7441, 0.8643, 0.743, 0.8735, 0.7481, 0.8628, 0.5059, 0.8718, 0.5008, 0.8736, 0.5017, 0.8643, 0.5068, 0.5096, 0.001115, 0.4967, 0.001112, 0.4966, 0.0, 0.5096, 0.0, 0.5058, 0.2518, 0.4963, 0.2518, 0.4963, 0.249, 0.5058, 0.249, 0.4375, 0.0, 0.4966, 0.0, 0.4967, 0.001112, 0.4375, 0.001258, 0.4963, 0.2518, 0.4375, 0.2519, 0.4375, 0.2488, 0.4963, 0.249, 0.5096, 0.0, 0.5625, 0.0, 0.5625, 0.001107, 0.5096, 0.001115, 0.5625, 0.2518, 0.5058, 0.2518, 0.5058, 0.249, 0.5625, 0.249, 0.1269, 0.5, 0.1312, 0.5028, 0.1293, 0.5041, 0.125, 0.5013, 0.1311, 0.7472, 0.1269, 0.75, 0.125, 0.7486, 0.1293, 0.7458, 0.3794, 0.0, 0.4375, 0.0, 0.4375, 0.001258, 0.3794, 0.001389, 0.4375, 0.2519, 0.3788, 0.2519, 0.3788, 0.2487, 0.4375, 0.2488, 0.8643, 0.743, 0.8643, 0.5068, 0.8736, 0.5017, 0.8735, 0.7481, 0.8085, 0.5059, 0.8628, 0.5059, 0.8643, 0.5068, 0.8643, 0.743, 0.8635, 0.7441, 0.8085, 0.7441, 0.6247, 0.9967, 0.6154, 0.932, 0.625, 0.9277, 0.625, 0.9876, 0.8628, 0.5059, 0.8085, 0.5059, 0.8078, 0.5009, 0.8718, 0.5008, 0.3794, 0.001389, 0.4375, 0.001258, 0.4375, 0.2488, 0.3788, 0.2487, 0.4375, 0.001258, 0.4967, 0.001112, 0.4963, 0.249, 0.4375, 0.2488, 0.3788, 0.2519, 0.4375, 0.2519, 0.4375, 0.3174, 0.3788, 0.3174, 0.4375, 0.2519, 0.4963, 0.2518, 0.4963, 0.3174, 0.4375, 0.3174, 0.4375, 0.9326, 0.4966, 0.9326, 0.4967, 0.9982, 0.4375, 0.9982, 0.3794, 0.9326, 0.4375, 0.9326, 0.4375, 0.9982, 0.3794, 0.9981, 0.5088, 0.9326, 0.5569, 0.9326, 0.5624, 0.9982, 0.5096, 0.9982, 0.5569, 0.9326, 0.6099, 0.9326, 0.6203, 0.9982, 0.5624, 0.9982, 0.5096, 0.001115, 0.5625, 0.001107, 0.5625, 0.249, 0.5058, 0.249, 0.5625, 0.001107, 0.6206, 0.001038, 0.6185, 0.2491, 0.5625, 0.249, 0.5058, 0.2518, 0.5625, 0.2518, 0.5625, 0.3174, 0.5058, 0.3174, 0.5625, 0.2518, 0.6185, 0.2518, 0.6183, 0.3174, 0.5625, 0.3174, 0.6203, 0.9982, 0.6099, 0.9326, 0.6154, 0.932, 0.6247, 0.9967, 0.8735, 0.7481, 0.8736, 0.5017, 0.875, 0.5009, 0.875, 0.7459, 0.8718, 0.5008, 0.8078, 0.5009, 0.8076, 0.5, 0.8732, 0.5, 0.5088, 0.9326, 0.5096, 0.9982, 0.4967, 0.9982, 0.4966, 0.9326, 0.5096, 0.001115, 0.5058, 0.249, 0.4963, 0.249, 0.4967, 0.001112, 0.5058, 0.2518, 0.5058, 0.3174, 0.4963, 0.3174, 0.4963, 0.2518, 0.1293, 0.5041, 0.1312, 0.5028, 0.1924, 0.5028, 0.1924, 0.7472, 0.1311, 0.7472, 0.1293, 0.7458, 0.1293, 0.5041, 0.1293, 0.7458, 0.125, 0.7486, 0.125, 0.5013, 0.1311, 0.7472, 0.1924, 0.7472, 0.1924, 0.75, 0.1269, 0.75, 0.1924, 0.5028, 0.1312, 0.5028, 0.1269, 0.5, 0.1924, 0.5, 0.8085, 0.5074, 0.7607, 0.5074, 0.7638, 0.5059, 0.8054, 0.5058, 0.7706, 0.5059, 0.7986, 0.5059, 0.8054, 0.5058, 0.7638, 0.5059, 0.7607, 0.5074, 0.8085, 0.5074, 0.8085, 0.7441, 0.7607, 0.7441, 0.8085, 0.5059, 0.8085, 0.7441, 0.8085, 0.7441, 0.8085, 0.5074, 0.8085, 0.5059, 0.7986, 0.5059, 0.7986, 0.5059, 0.8085, 0.5059, 0.8054, 0.5058])
me_cube_001.materials.append(mat_panelplastic)
me_cube_001.update()
me_cube_002 = bpy.data.meshes.new('Cube.002')
me_cube_002.from_pydata([(-1.001, -4.038, -0.6789), (-0.9919, -4.038, -0.7335), (-0.9919, 3.929, -0.7335), (-1.001, 3.929, -0.6789), (-0.3731, 3.929, -0.7333), (-0.397, 3.929, -0.6789), (-0.3731, -4.038, -0.7333), (-0.397, -4.038, -0.6789), (-1.068, -4.038, -0.4892), (-1.05, -4.01, -0.4612), (-1.05, 3.9, -0.4612), (-1.068, 3.929, -0.4892), (-0.427, -4.01, -0.4612), (-0.3984, -4.038, -0.4892), (-0.427, 3.9, -0.4612), (-0.3984, 3.929, -0.4892), (-0.9764, -4.015, -0.9534), (-0.9992, -4.038, -0.9321), (-0.9992, 3.929, -0.9321), (-0.9764, 3.905, -0.9534), (-0.1908, -4.038, -0.9323), (-0.195, -4.015, -0.9534), (-0.1908, 3.929, -0.9323), (-0.195, 3.905, -0.9534)], [], [(7, 0, 1, 6), (5, 7, 6, 4), (3, 5, 4, 2), (0, 3, 2, 1), (9, 10, 11, 8), (10, 14, 15, 11), (14, 12, 13, 15), (12, 9, 8, 13), (0, 8, 11, 3), (14, 10, 9, 12), (7, 13, 8, 0), (3, 11, 15, 5), (5, 15, 13, 7), (19, 16, 17, 18), (23, 19, 18, 22), (21, 23, 22, 20), (16, 21, 20, 17), (17, 1, 2, 18), (19, 23, 21, 16), (20, 6, 1, 17), (18, 2, 4, 22), (22, 4, 6, 20)])
me_cube_002.polygons.foreach_set('use_smooth', [True] * 22)
_uv = me_cube_002.uv_layers.new(name='UVMap')
_uv.uv.foreach_set('vector', [0.5145, 0.75, 0.5144, 1.0, 0.4867, 1.0, 0.4868, 0.75, 0.5145, 0.5, 0.5145, 0.75, 0.4868, 0.75, 0.4868, 0.5, 0.5144, 0.25, 0.5145, 0.5, 0.4868, 0.5, 0.4867, 0.25, 0.5144, 0.0, 0.5144, 0.25, 0.4867, 0.25, 0.4867, 0.0, 0.8646, 0.7491, 0.8646, 0.5009, 0.8732, 0.5, 0.8732, 0.75, 0.8646, 0.5009, 0.6354, 0.5009, 0.6143, 0.5, 0.8732, 0.5, 0.6354, 0.5009, 0.6354, 0.7491, 0.6143, 0.75, 0.6143, 0.5, 0.6354, 0.7491, 0.8646, 0.7491, 0.8732, 0.75, 0.6143, 0.75, 0.5144, 0.0, 0.6108, 0.0, 0.6108, 0.25, 0.5144, 0.25, 0.6354, 0.5009, 0.8646, 0.5009, 0.8646, 0.7491, 0.6354, 0.7491, 0.5145, 0.75, 0.6143, 0.75, 0.6108, 1.0, 0.5144, 1.0, 0.5144, 0.25, 0.6108, 0.25, 0.6143, 0.5, 0.5145, 0.5, 0.5145, 0.5, 0.6143, 0.5, 0.6143, 0.75, 0.5145, 0.75, 0.1321, 0.5007, 0.1321, 0.7493, 0.1251, 0.75, 0.1251, 0.5, 0.3679, 0.5007, 0.1321, 0.5007, 0.1251, 0.5, 0.3816, 0.5, 0.3679, 0.7493, 0.3679, 0.5007, 0.3816, 0.5, 0.3816, 0.75, 0.1321, 0.7493, 0.3679, 0.7493, 0.3816, 0.75, 0.1251, 0.75, 0.3858, 0.0, 0.4867, 0.0, 0.4867, 0.25, 0.3858, 0.25, 0.1321, 0.5007, 0.3679, 0.5007, 0.3679, 0.7493, 0.1321, 0.7493, 0.3816, 0.75, 0.4868, 0.75, 0.4867, 1.0, 0.3858, 1.0, 0.3858, 0.25, 0.4867, 0.25, 0.4868, 0.5, 0.3816, 0.5, 0.3816, 0.5, 0.4868, 0.5, 0.4868, 0.75, 0.3816, 0.75])
me_cube_002.materials.append(mat_panelplastic)
me_cube_002.update()
me_cube_005 = bpy.data.meshes.new('Cube.005')
me_cube_005.from_pydata([(1.917e-19, 0.5763, -0.8571), (-0.9667, -0.3064, 1.148), (-0.9755, -0.3614, 1.14), (-0.9667, 1.967, 1.052), (-0.9755, 2.026, 1.043), (3.125e-18, 2.028, 1.043), (3.21e-18, 1.967, 1.052), (1.27e-20, -0.3064, 1.148), (0.0, -0.3614, 1.14), (-0.9755, 0.7526, 1.092), (-0.9667, 0.747, 1.101), (-0.9667, 0.7647, 1.1), (1.622e-18, 0.7647, 1.1), (1.11e-16, 0.747, 1.101), (-0.9891, -0.9305, 0.5936), (-0.9881, -0.891, 0.6307), (-0.9873, 1.813, 0.6365), (-0.9891, 1.805, 0.5935), (0.0, -0.8912, 0.6668), (-1.164e-10, -0.9305, 0.6304), (-4.332e-18, 1.72, 0.2031), (-1.397e-09, 1.731, 0.2472), (-0.9876, 0.6054, 0.6344), (-0.9891, 0.6047, 0.5936), (-0.9755, -0.3614, 0.7366), (-0.9761, -0.388, 0.7124), (-0.9767, 1.816, 0.7085), (-0.9755, 1.829, 0.7365), (0.0, -0.3614, 0.7647), (7.567e-10, -0.3878, 0.7409), (-2.745e-10, 1.733, 0.285), (-9.313e-10, 1.742, 0.3162), (-0.9765, 0.6067, 0.7099), (-0.9755, 0.6146, 0.7366), (-0.9165, -0.5967, -0.8514), (-0.9475, -0.6425, -0.7993), (-0.9165, 1.486, -0.8627), (-0.9474, 1.515, -0.8105), (3.776e-19, 1.486, -0.8627), (3.619e-19, 1.515, -0.8105), (0.0, -0.6424, -0.7994), (4.537e-21, -0.5967, -0.8514), (-0.9475, 0.5769, -0.8049), (-0.9165, 0.5763, -0.8571), (-0.9891, 1.545, -0.3524), (-0.9866, 1.536, -0.4076), (-3.249e-12, -0.9305, -0.3523), (0.0, -0.9133, -0.4071), (2.16e-20, 1.536, -0.4077), (-2.063e-19, 1.546, -0.3527), (-0.9866, -0.9132, -0.4072), (-0.9891, -0.9305, -0.3523), (-0.9891, 0.5882, -0.3523), (-0.9866, 0.5871, -0.4075)], [], [(9, 10, 11), (11, 3, 4, 9), (7, 1, 2, 8), (3, 6, 5, 4), (1, 10, 9, 2), (10, 13, 12, 11), (13, 10, 1, 7), (6, 3, 11, 12), (15, 22, 23, 14), (22, 16, 17, 23), (18, 15, 14, 19), (16, 21, 20, 17), (27, 31, 30, 26), (28, 24, 25, 29), (33, 27, 26, 32), (24, 33, 32, 25), (18, 29, 25, 15), (28, 8, 2, 24), (15, 25, 32, 22), (24, 2, 9, 33), (16, 26, 30, 21), (33, 9, 4, 27), (27, 4, 5, 31), (22, 32, 26, 16), (43, 34, 35, 42), (38, 36, 37, 39), (34, 41, 40, 35), (36, 43, 42, 37), (51, 52, 53, 50), (52, 44, 45, 53), (46, 51, 50, 47), (44, 49, 48, 45), (35, 50, 53, 42), (43, 0, 41, 34), (40, 47, 50, 35), (37, 45, 48, 39), (36, 38, 0, 43), (42, 53, 45, 37), (44, 17, 20, 49), (52, 23, 17, 44), (46, 19, 14, 51), (51, 14, 23, 52)])
me_cube_005.polygons.foreach_set('use_smooth', [True] * 42)
_uv = me_cube_005.uv_layers.new(name='UVMap')
_uv.uv.foreach_set('vector', [0.875, 0.6252, 0.8739, 0.626, 0.8739, 0.6244, 0.8739, 0.6244, 0.8739, 0.5009, 0.875, 0.5002, 0.875, 0.6252, 0.75, 0.749, 0.8739, 0.749, 0.875, 0.75, 0.75, 0.75, 0.8739, 0.5009, 0.75, 0.5009, 0.75, 0.5, 0.875, 0.5002, 0.8739, 0.749, 0.8739, 0.626, 0.875, 0.6252, 0.875, 0.75, 0.8739, 0.626, 0.75, 0.626, 0.75, 0.6241, 0.8739, 0.6244, 0.75, 0.626, 0.8739, 0.626, 0.8739, 0.749, 0.75, 0.749, 0.75, 0.5009, 0.8739, 0.5009, 0.8739, 0.6244, 0.75, 0.6241, 0.4939, 0.0, 0.4942, 0.125, 0.4913, 0.125, 0.4913, 0.0, 0.4942, 0.125, 0.4943, 0.25, 0.4913, 0.25, 0.4913, 0.125, 0.4939, 0.875, 0.4939, 1.0, 0.4913, 1.0, 0.4913, 0.875, 0.4943, 0.25, 0.4949, 0.375, 0.4899, 0.375, 0.4913, 0.25, 0.5074, 0.25, 0.5036, 0.375, 0.499, 0.375, 0.4994, 0.25, 0.5062, 0.875, 0.5058, 1.0, 0.4997, 1.0, 0.4997, 0.875, 0.5065, 0.125, 0.5074, 0.25, 0.4994, 0.25, 0.4995, 0.125, 0.5058, 0.0, 0.5065, 0.125, 0.4995, 0.125, 0.4997, 0.0, 0.4939, 0.875, 0.4997, 0.875, 0.4997, 1.0, 0.4939, 1.0, 0.5062, 0.875, 0.6224, 0.875, 0.6225, 1.0, 0.5058, 1.0, 0.4939, 0.0, 0.4997, 0.0, 0.4995, 0.125, 0.4942, 0.125, 0.5058, 0.0, 0.6225, 0.0, 0.6223, 0.125, 0.5065, 0.125, 0.4943, 0.25, 0.4994, 0.25, 0.499, 0.375, 0.4949, 0.375, 0.5065, 0.125, 0.6223, 0.125, 0.6219, 0.25, 0.5074, 0.25, 0.5074, 0.25, 0.6219, 0.25, 0.6235, 0.375, 0.5036, 0.375, 0.4942, 0.125, 0.4995, 0.125, 0.4994, 0.25, 0.4943, 0.25, 0.375, 0.125, 0.375, 0.002958, 0.3777, 0.0, 0.3776, 0.125, 0.375, 0.375, 0.375, 0.25, 0.3776, 0.25, 0.3776, 0.375, 0.375, 0.9962, 0.375, 0.875, 0.3777, 0.875, 0.3777, 1.0, 0.375, 0.25, 0.375, 0.125, 0.3776, 0.125, 0.3776, 0.25, 0.4238, 0.0, 0.4238, 0.125, 0.4192, 0.125, 0.4192, 0.0, 0.4238, 0.125, 0.4238, 0.25, 0.4192, 0.25, 0.4192, 0.125, 0.4238, 0.875, 0.4238, 1.0, 0.4192, 1.0, 0.4192, 0.875, 0.4238, 0.25, 0.4251, 0.375, 0.4192, 0.375, 0.4192, 0.25, 0.3777, 0.0, 0.4192, 0.0, 0.4192, 0.125, 0.3776, 0.125, 0.1288, 0.625, 0.25, 0.625, 0.25, 0.747, 0.1288, 0.747, 0.3777, 0.875, 0.4192, 0.875, 0.4192, 1.0, 0.3777, 1.0, 0.3776, 0.25, 0.4192, 0.25, 0.4192, 0.375, 0.3776, 0.375, 0.1288, 0.5038, 0.25, 0.5038, 0.25, 0.625, 0.1288, 0.625, 0.3776, 0.125, 0.4192, 0.125, 0.4192, 0.25, 0.3776, 0.25, 0.4238, 0.25, 0.4913, 0.25, 0.4899, 0.375, 0.4251, 0.375, 0.4238, 0.125, 0.4913, 0.125, 0.4913, 0.25, 0.4238, 0.25, 0.4238, 0.875, 0.4913, 0.875, 0.4913, 1.0, 0.4238, 1.0, 0.4238, 0.0, 0.4913, 0.0, 0.4913, 0.125, 0.4238, 0.125])
me_cube_005.materials.append(mat_panelplastic)
me_cube_005.update()
me_cylinder = bpy.data.meshes.new('Cylinder')
me_cylinder.from_pydata([(0.0, 1.0, -1.0), (0.0, 0.8452, 1.0), (0.1951, 0.9808, -1.0), (0.1649, 0.8289, 1.0), (0.3827, 0.9239, -1.0), (0.3234, 0.7808, 1.0), (0.5556, 0.8315, -1.0), (0.4695, 0.7027, 1.0), (0.7071, 0.7071, -1.0), (0.5976, 0.5976, 1.0), (0.8315, 0.5556, -1.0), (0.7027, 0.4695, 1.0), (0.9239, 0.3827, -1.0), (0.7808, 0.3234, 1.0), (0.9808, 0.1951, -1.0), (0.8289, 0.1649, 1.0), (1.0, 0.0, -1.0), (0.8452, 0.0, 1.0), (0.9808, -0.1951, -1.0), (0.8289, -0.1649, 1.0), (0.9239, -0.3827, -1.0), (0.7808, -0.3234, 1.0), (0.8315, -0.5556, -1.0), (0.7027, -0.4695, 1.0), (0.7071, -0.7071, -1.0), (0.5976, -0.5976, 1.0), (0.5556, -0.8315, -1.0), (0.4695, -0.7027, 1.0), (0.3827, -0.9239, -1.0), (0.3234, -0.7808, 1.0), (0.1951, -0.9808, -1.0), (0.1649, -0.8289, 1.0), (0.0, -1.0, -1.0), (0.0, -0.8452, 1.0), (-0.1951, -0.9808, -1.0), (-0.1649, -0.8289, 1.0), (-0.3827, -0.9239, -1.0), (-0.3234, -0.7808, 1.0), (-0.5556, -0.8315, -1.0), (-0.4695, -0.7027, 1.0), (-0.7071, -0.7071, -1.0), (-0.5976, -0.5976, 1.0), (-0.8315, -0.5556, -1.0), (-0.7027, -0.4695, 1.0), (-0.9239, -0.3827, -1.0), (-0.7808, -0.3234, 1.0), (-0.9808, -0.1951, -1.0), (-0.8289, -0.1649, 1.0), (-1.0, 0.0, -1.0), (-0.8452, 0.0, 1.0), (-0.9808, 0.1951, -1.0), (-0.8289, 0.1649, 1.0), (-0.9239, 0.3827, -1.0), (-0.7808, 0.3234, 1.0), (-0.8315, 0.5556, -1.0), (-0.7027, 0.4695, 1.0), (-0.7071, 0.7071, -1.0), (-0.5976, 0.5976, 1.0), (-0.5556, 0.8315, -1.0), (-0.4695, 0.7027, 1.0), (-0.3827, 0.9239, -1.0), (-0.3234, 0.7808, 1.0), (-0.1951, 0.9808, -1.0), (-0.1649, 0.8289, 1.0), (-3.539e-08, 1.488, -2.853), (0.1951, 1.468, -2.853), (0.3827, 1.411, -2.853), (0.5556, 1.319, -2.853), (0.7071, 1.195, -2.853), (0.8315, 1.043, -2.853), (0.9239, 0.8702, -2.853), (0.9808, 0.6826, -2.853), (1.0, 0.4875, -2.853), (0.9808, 0.2924, -2.853), (0.9239, 0.1048, -2.853), (0.8315, -0.06806, -2.853), (0.7071, -0.2196, -2.853), (0.5556, -0.344, -2.853), (0.3827, -0.4364, -2.853), (0.1951, -0.4933, -2.853), (-3.539e-08, -0.5125, -2.853), (-0.1951, -0.4933, -2.853), (-0.3827, -0.4364, -2.853), (-0.5556, -0.344, -2.853), (-0.7071, -0.2196, -2.853), (-0.8315, -0.06806, -2.853), (-0.9239, 0.1048, -2.853), (-0.9808, 0.2924, -2.853), (-1.0, 0.4875, -2.853), (-0.9808, 0.6826, -2.853), (-0.9239, 0.8702, -2.853), (-0.8315, 1.043, -2.853), (-0.7071, 1.195, -2.853), (-0.5556, 1.319, -2.853), (-0.3827, 1.411, -2.853), (-0.1951, 1.468, -2.853), (0.1951, 0.9808, 1.0), (0.0, 1.0, 1.0), (0.3827, 0.9239, 1.0), (0.5556, 0.8315, 1.0), (0.7071, 0.7071, 1.0), (0.8315, 0.5556, 1.0), (0.9239, 0.3827, 1.0), (0.9808, 0.1951, 1.0), (1.0, 0.0, 1.0), (0.9808, -0.1951, 1.0), (0.9239, -0.3827, 1.0), (0.8315, -0.5556, 1.0), (0.7071, -0.7071, 1.0), (0.5556, -0.8315, 1.0), (0.3827, -0.9239, 1.0), (0.1951, -0.9808, 1.0), (0.0, -1.0, 1.0), (-0.1951, -0.9808, 1.0), (-0.3827, -0.9239, 1.0), (-0.5556, -0.8315, 1.0), (-0.7071, -0.7071, 1.0), (-0.8315, -0.5556, 1.0), (-0.9239, -0.3827, 1.0), (-0.9808, -0.1951, 1.0), (-1.0, 0.0, 1.0), (-0.9808, 0.1951, 1.0), (-0.9239, 0.3827, 1.0), (-0.8315, 0.5556, 1.0), (-0.7071, 0.7071, 1.0), (-0.5556, 0.8315, 1.0), (-0.3827, 0.9239, 1.0), (-0.1951, 0.9808, 1.0), (0.1649, 0.8289, 0.8899), (0.0, 0.8452, 0.8899), (0.3234, 0.7808, 0.8899), (0.4695, 0.7027, 0.8899), (0.5976, 0.5976, 0.8899), (0.7027, 0.4695, 0.8899), (0.7808, 0.3234, 0.8899), (0.8289, 0.1649, 0.8899), (0.8452, 8.312e-09, 0.8899), (0.8289, -0.1649, 0.8899), (0.7808, -0.3234, 0.8899), (0.7027, -0.4695, 0.8899), (0.5976, -0.5976, 0.8899), (0.4695, -0.7027, 0.8899), (0.3234, -0.7808, 0.8899), (0.1649, -0.8289, 0.8899), (0.0, -0.8452, 0.8899), (-0.1649, -0.8289, 0.8899), (-0.3234, -0.7808, 0.8899), (-0.4695, -0.7027, 0.8899), (-0.5976, -0.5976, 0.8899), (-0.7027, -0.4695, 0.8899), (-0.7808, -0.3234, 0.8899), (-0.8289, -0.1649, 0.8899), (-0.8452, 8.312e-09, 0.8899), (-0.8289, 0.1649, 0.8899), (-0.7808, 0.3234, 0.8899), (-0.7027, 0.4695, 0.8899), (-0.5976, 0.5976, 0.8899), (-0.4695, 0.7027, 0.8899), (-0.3234, 0.7808, 0.8899), (-0.1649, 0.8289, 0.8899)], [], [(0, 97, 96, 2), (2, 96, 98, 4), (4, 98, 99, 6), (6, 99, 100, 8), (8, 100, 101, 10), (10, 101, 102, 12), (12, 102, 103, 14), (14, 103, 104, 16), (16, 104, 105, 18), (18, 105, 106, 20), (20, 106, 107, 22), (22, 107, 108, 24), (24, 108, 109, 26), (26, 109, 110, 28), (28, 110, 111, 30), (30, 111, 112, 32), (32, 112, 113, 34), (34, 113, 114, 36), (36, 114, 115, 38), (38, 115, 116, 40), (40, 116, 117, 42), (42, 117, 118, 44), (44, 118, 119, 46), (46, 119, 120, 48), (48, 120, 121, 50), (50, 121, 122, 52), (52, 122, 123, 54), (54, 123, 124, 56), (56, 124, 125, 58), (58, 125, 126, 60), (11, 9, 132, 133), (60, 126, 127, 62), (62, 127, 97, 0), (4, 6, 67, 66), (64, 65, 66, 67, 68, 69, 70, 71, 72, 73, 74, 75, 76, 77, 78, 79, 80, 81, 82, 83, 84, 85, 86, 87, 88, 89, 90, 91, 92, 93, 94, 95), (22, 24, 76, 75), (40, 42, 85, 84), (58, 60, 94, 93), (14, 16, 72, 71), (32, 34, 81, 80), (50, 52, 90, 89), (6, 8, 68, 67), (24, 26, 77, 76), (42, 44, 86, 85), (60, 62, 95, 94), (16, 18, 73, 72), (34, 36, 82, 81), (52, 54, 91, 90), (8, 10, 69, 68), (26, 28, 78, 77), (44, 46, 87, 86), (0, 2, 65, 64), (62, 0, 64, 95), (18, 20, 74, 73), (36, 38, 83, 82), (54, 56, 92, 91), (10, 12, 70, 69), (28, 30, 79, 78), (46, 48, 88, 87), (2, 4, 66, 65), (20, 22, 75, 74), (38, 40, 84, 83), (56, 58, 93, 92), (12, 14, 71, 70), (30, 32, 80, 79), (48, 50, 89, 88), (1, 3, 96, 97), (3, 5, 98, 96), (5, 7, 99, 98), (7, 9, 100, 99), (9, 11, 101, 100), (11, 13, 102, 101), (13, 15, 103, 102), (15, 17, 104, 103), (17, 19, 105, 104), (19, 21, 106, 105), (21, 23, 107, 106), (23, 25, 108, 107), (25, 27, 109, 108), (27, 29, 110, 109), (29, 31, 111, 110), (31, 33, 112, 111), (33, 35, 113, 112), (35, 37, 114, 113), (37, 39, 115, 114), (39, 41, 116, 115), (41, 43, 117, 116), (43, 45, 118, 117), (45, 47, 119, 118), (47, 49, 120, 119), (49, 51, 121, 120), (51, 53, 122, 121), (53, 55, 123, 122), (55, 57, 124, 123), (57, 59, 125, 124), (59, 61, 126, 125), (61, 63, 127, 126), (63, 1, 97, 127), (128, 129, 159, 158, 157, 156, 155, 154, 153, 152, 151, 150, 149, 148, 147, 146, 145, 144, 143, 142, 141, 140, 139, 138, 137, 136, 135, 134, 133, 132, 131, 130), (1, 63, 159, 129), (39, 37, 146, 147), (13, 11, 133, 134), (41, 39, 147, 148), (15, 13, 134, 135), (43, 41, 148, 149), (17, 15, 135, 136), (45, 43, 149, 150), (19, 17, 136, 137), (47, 45, 150, 151), (21, 19, 137, 138), (49, 47, 151, 152), (23, 21, 138, 139), (51, 49, 152, 153), (25, 23, 139, 140), (53, 51, 153, 154), (27, 25, 140, 141), (55, 53, 154, 155), (29, 27, 141, 142), (3, 1, 129, 128), (57, 55, 155, 156), (31, 29, 142, 143), (5, 3, 128, 130), (59, 57, 156, 157), (33, 31, 143, 144), (7, 5, 130, 131), (61, 59, 157, 158), (35, 33, 144, 145), (9, 7, 131, 132), (63, 61, 158, 159), (37, 35, 145, 146)])
me_cylinder.polygons.foreach_set('use_smooth', [True] * 130)
me_cylinder.polygons.foreach_set('material_index', [0, 0, 0, 0, 0, 0, 0, 0, 0, 0, 0, 0, 0, 0, 0, 0, 0, 0, 0, 0, 0, 0, 0, 0, 0, 0, 0, 0, 0, 0, 0, 0, 0, 0, 0, 0, 0, 0, 0, 0, 0, 0, 0, 0, 0, 0, 0, 0, 0, 0, 0, 0, 0, 0, 0, 0, 0, 0, 0, 0, 0, 0, 0, 0, 0, 0, 0, 0, 0, 0, 0, 0, 0, 0, 0, 0, 0, 0, 0, 0, 0, 0, 0, 0, 0, 0, 0, 0, 0, 0, 0, 0, 0, 0, 0, 0, 0, 0, 1, 0, 0, 0, 0, 0, 0, 0, 0, 0, 0, 0, 0, 0, 0, 0, 0, 0, 0, 0, 0, 0, 0, 0, 0, 0, 0, 0, 0, 0, 0, 0])
_uv = me_cylinder.uv_layers.new(name='UVMap')
_uv.uv.foreach_set('vector', [1.0, 0.5, 1.0, 1.0, 0.9688, 1.0, 0.9688, 0.5, 0.9688, 0.5, 0.9688, 1.0, 0.9375, 1.0, 0.9375, 0.5, 0.9375, 0.5, 0.9375, 1.0, 0.9062, 1.0, 0.9062, 0.5, 0.9062, 0.5, 0.9062, 1.0, 0.875, 1.0, 0.875, 0.5, 0.875, 0.5, 0.875, 1.0, 0.8438, 1.0, 0.8438, 0.5, 0.8438, 0.5, 0.8438, 1.0, 0.8125, 1.0, 0.8125, 0.5, 0.8125, 0.5, 0.8125, 1.0, 0.7812, 1.0, 0.7812, 0.5, 0.7812, 0.5, 0.7812, 1.0, 0.75, 1.0, 0.75, 0.5, 0.75, 0.5, 0.75, 1.0, 0.7188, 1.0, 0.7188, 0.5, 0.7188, 0.5, 0.7188, 1.0, 0.6875, 1.0, 0.6875, 0.5, 0.6875, 0.5, 0.6875, 1.0, 0.6562, 1.0, 0.6562, 0.5, 0.6562, 0.5, 0.6562, 1.0, 0.625, 1.0, 0.625, 0.5, 0.625, 0.5, 0.625, 1.0, 0.5938, 1.0, 0.5938, 0.5, 0.5938, 0.5, 0.5938, 1.0, 0.5625, 1.0, 0.5625, 0.5, 0.5625, 0.5, 0.5625, 1.0, 0.5312, 1.0, 0.5312, 0.5, 0.5312, 0.5, 0.5312, 1.0, 0.5, 1.0, 0.5, 0.5, 0.5, 0.5, 0.5, 1.0, 0.4688, 1.0, 0.4688, 0.5, 0.4688, 0.5, 0.4688, 1.0, 0.4375, 1.0, 0.4375, 0.5, 0.4375, 0.5, 0.4375, 1.0, 0.4062, 1.0, 0.4062, 0.5, 0.4062, 0.5, 0.4062, 1.0, 0.375, 1.0, 0.375, 0.5, 0.375, 0.5, 0.375, 1.0, 0.3438, 1.0, 0.3438, 0.5, 0.3438, 0.5, 0.3438, 1.0, 0.3125, 1.0, 0.3125, 0.5, 0.3125, 0.5, 0.3125, 1.0, 0.2812, 1.0, 0.2812, 0.5, 0.2812, 0.5, 0.2812, 1.0, 0.25, 1.0, 0.25, 0.5, 0.25, 0.5, 0.25, 1.0, 0.2188, 1.0, 0.2188, 0.5, 0.2188, 0.5, 0.2188, 1.0, 0.1875, 1.0, 0.1875, 0.5, 0.1875, 0.5, 0.1875, 1.0, 0.1562, 1.0, 0.1562, 0.5, 0.1562, 0.5, 0.1562, 1.0, 0.125, 1.0, 0.125, 0.5, 0.125, 0.5, 0.125, 1.0, 0.09375, 1.0, 0.09375, 0.5, 0.09375, 0.5, 0.09375, 1.0, 0.0625, 1.0, 0.0625, 0.5, 0.4187, 0.3627, 0.3934, 0.3934, 0.3934, 0.3934, 0.4187, 0.3627, 0.0625, 0.5, 0.0625, 1.0, 0.03125, 1.0, 0.03125, 0.5, 0.03125, 0.5, 0.03125, 1.0, 0.0, 1.0, 0.0, 0.5, 0.9375, 0.5, 0.9062, 0.5, 0.9062, 0.5, 0.9375, 0.5, 0.75, 0.49, 0.7968, 0.4854, 0.8418, 0.4717, 0.8833, 0.4496, 0.9197, 0.4197, 0.9496, 0.3833, 0.9717, 0.3418, 0.9854, 0.2968, 0.99, 0.25, 0.9854, 0.2032, 0.9717, 0.1582, 0.9496, 0.1167, 0.9197, 0.08029, 0.8833, 0.05045, 0.8418, 0.02827, 0.7968, 0.01461, 0.75, 0.01, 0.7032, 0.01461, 0.6582, 0.02827, 0.6167, 0.05045, 0.5803, 0.08029, 0.5504, 0.1167, 0.5283, 0.1582, 0.5146, 0.2032, 0.51, 0.25, 0.5146, 0.2968, 0.5283, 0.3418, 0.5504, 0.3833, 0.5803, 0.4197, 0.6167, 0.4496, 0.6582, 0.4717, 0.7032, 0.4854, 0.6562, 0.5, 0.625, 0.5, 0.625, 0.5, 0.6562, 0.5, 0.375, 0.5, 0.3438, 0.5, 0.3438, 0.5, 0.375, 0.5, 0.09375, 0.5, 0.0625, 0.5, 0.0625, 0.5, 0.09375, 0.5, 0.7812, 0.5, 0.75, 0.5, 0.75, 0.5, 0.7812, 0.5, 0.5, 0.5, 0.4688, 0.5, 0.4688, 0.5, 0.5, 0.5, 0.2188, 0.5, 0.1875, 0.5, 0.1875, 0.5, 0.2188, 0.5, 0.9062, 0.5, 0.875, 0.5, 0.875, 0.5, 0.9062, 0.5, 0.625, 0.5, 0.5938, 0.5, 0.5938, 0.5, 0.625, 0.5, 0.3438, 0.5, 0.3125, 0.5, 0.3125, 0.5, 0.3438, 0.5, 0.0625, 0.5, 0.03125, 0.5, 0.03125, 0.5, 0.0625, 0.5, 0.75, 0.5, 0.7188, 0.5, 0.7188, 0.5, 0.75, 0.5, 0.4688, 0.5, 0.4375, 0.5, 0.4375, 0.5, 0.4688, 0.5, 0.1875, 0.5, 0.1562, 0.5, 0.1562, 0.5, 0.1875, 0.5, 0.875, 0.5, 0.8438, 0.5, 0.8438, 0.5, 0.875, 0.5, 0.5938, 0.5, 0.5625, 0.5, 0.5625, 0.5, 0.5938, 0.5, 0.3125, 0.5, 0.2812, 0.5, 0.2812, 0.5, 0.3125, 0.5, 1.0, 0.5, 0.9688, 0.5, 0.9688, 0.5, 1.0, 0.5, 0.03125, 0.5, 0.0, 0.5, 0.0, 0.5, 0.03125, 0.5, 0.7188, 0.5, 0.6875, 0.5, 0.6875, 0.5, 0.7188, 0.5, 0.4375, 0.5, 0.4062, 0.5, 0.4062, 0.5, 0.4375, 0.5, 0.1562, 0.5, 0.125, 0.5, 0.125, 0.5, 0.1562, 0.5, 0.8438, 0.5, 0.8125, 0.5, 0.8125, 0.5, 0.8438, 0.5, 0.5625, 0.5, 0.5312, 0.5, 0.5312, 0.5, 0.5625, 0.5, 0.2812, 0.5, 0.25, 0.5, 0.25, 0.5, 0.2812, 0.5, 0.9688, 0.5, 0.9375, 0.5, 0.9375, 0.5, 0.9688, 0.5, 0.6875, 0.5, 0.6562, 0.5, 0.6562, 0.5, 0.6875, 0.5, 0.4062, 0.5, 0.375, 0.5, 0.375, 0.5, 0.4062, 0.5, 0.125, 0.5, 0.09375, 0.5, 0.09375, 0.5, 0.125, 0.5, 0.8125, 0.5, 0.7812, 0.5, 0.7812, 0.5, 0.8125, 0.5, 0.5312, 0.5, 0.5, 0.5, 0.5, 0.5, 0.5312, 0.5, 0.25, 0.5, 0.2188, 0.5, 0.2188, 0.5, 0.25, 0.5, 0.25, 0.4528, 0.2896, 0.4489, 0.2968, 0.4854, 0.25, 0.49, 0.2896, 0.4489, 0.3276, 0.4374, 0.3418, 0.4717, 0.2968, 0.4854, 0.3276, 0.4374, 0.3627, 0.4187, 0.3833, 0.4496, 0.3418, 0.4717, 0.3627, 0.4187, 0.3934, 0.3934, 0.4197, 0.4197, 0.3833, 0.4496, 0.3934, 0.3934, 0.4187, 0.3627, 0.4496, 0.3833, 0.4197, 0.4197, 0.4187, 0.3627, 0.4374, 0.3276, 0.4717, 0.3418, 0.4496, 0.3833, 0.4374, 0.3276, 0.4489, 0.2896, 0.4854, 0.2968, 0.4717, 0.3418, 0.4489, 0.2896, 0.4528, 0.25, 0.49, 0.25, 0.4854, 0.2968, 0.4528, 0.25, 0.4489, 0.2104, 0.4854, 0.2032, 0.49, 0.25, 0.4489, 0.2104, 0.4374, 0.1724, 0.4717, 0.1582, 0.4854, 0.2032, 0.4374, 0.1724, 0.4187, 0.1373, 0.4496, 0.1167, 0.4717, 0.1582, 0.4187, 0.1373, 0.3934, 0.1066, 0.4197, 0.08029, 0.4496, 0.1167, 0.3934, 0.1066, 0.3627, 0.08135, 0.3833, 0.05045, 0.4197, 0.08029, 0.3627, 0.08135, 0.3276, 0.0626, 0.3418, 0.02827, 0.3833, 0.05045, 0.3276, 0.0626, 0.2896, 0.05106, 0.2968, 0.01461, 0.3418, 0.02827, 0.2896, 0.05106, 0.25, 0.04716, 0.25, 0.01, 0.2968, 0.01461, 0.25, 0.04716, 0.2104, 0.05106, 0.2032, 0.01461, 0.25, 0.01, 0.2104, 0.05106, 0.1724, 0.0626, 0.1582, 0.02827, 0.2032, 0.01461, 0.1724, 0.0626, 0.1373, 0.08135, 0.1167, 0.05045, 0.1582, 0.02827, 0.1373, 0.08135, 0.1066, 0.1066, 0.08029, 0.08029, 0.1167, 0.05045, 0.1066, 0.1066, 0.08135, 0.1373, 0.05045, 0.1167, 0.08029, 0.08029, 0.08135, 0.1373, 0.0626, 0.1724, 0.02827, 0.1582, 0.05045, 0.1167, 0.0626, 0.1724, 0.05106, 0.2104, 0.01461, 0.2032, 0.02827, 0.1582, 0.05106, 0.2104, 0.04716, 0.25, 0.01, 0.25, 0.01461, 0.2032, 0.04716, 0.25, 0.05106, 0.2896, 0.01461, 0.2968, 0.01, 0.25, 0.05106, 0.2896, 0.0626, 0.3276, 0.02827, 0.3418, 0.01461, 0.2968, 0.0626, 0.3276, 0.08135, 0.3627, 0.05045, 0.3833, 0.02827, 0.3418, 0.08135, 0.3627, 0.1066, 0.3934, 0.08029, 0.4197, 0.05045, 0.3833, 0.1066, 0.3934, 0.1373, 0.4187, 0.1167, 0.4496, 0.08029, 0.4197, 0.1373, 0.4187, 0.1724, 0.4374, 0.1582, 0.4717, 0.1167, 0.4496, 0.1724, 0.4374, 0.2104, 0.4489, 0.2032, 0.4854, 0.1582, 0.4717, 0.2104, 0.4489, 0.25, 0.4528, 0.25, 0.49, 0.2032, 0.4854, 0.2896, 0.4489, 0.25, 0.4528, 0.2104, 0.4489, 0.1724, 0.4374, 0.1373, 0.4187, 0.1066, 0.3934, 0.08135, 0.3627, 0.0626, 0.3276, 0.05106, 0.2896, 0.04716, 0.25, 0.05106, 0.2104, 0.0626, 0.1724, 0.08135, 0.1373, 0.1066, 0.1066, 0.1373, 0.08135, 0.1724, 0.0626, 0.2104, 0.05106, 0.25, 0.04716, 0.2896, 0.05106, 0.3276, 0.0626, 0.3627, 0.08135, 0.3934, 0.1066, 0.4187, 0.1373, 0.4374, 0.1724, 0.4489, 0.2104, 0.4528, 0.25, 0.4489, 0.2896, 0.4374, 0.3276, 0.4187, 0.3627, 0.3934, 0.3934, 0.3627, 0.4187, 0.3276, 0.4374, 0.25, 0.4528, 0.2104, 0.4489, 0.2104, 0.4489, 0.25, 0.4528, 0.1373, 0.08135, 0.1724, 0.0626, 0.1724, 0.0626, 0.1373, 0.08135, 0.4374, 0.3276, 0.4187, 0.3627, 0.4187, 0.3627, 0.4374, 0.3276, 0.1066, 0.1066, 0.1373, 0.08135, 0.1373, 0.08135, 0.1066, 0.1066, 0.4489, 0.2896, 0.4374, 0.3276, 0.4374, 0.3276, 0.4489, 0.2896, 0.08135, 0.1373, 0.1066, 0.1066, 0.1066, 0.1066, 0.08135, 0.1373, 0.4528, 0.25, 0.4489, 0.2896, 0.4489, 0.2896, 0.4528, 0.25, 0.0626, 0.1724, 0.08135, 0.1373, 0.08135, 0.1373, 0.0626, 0.1724, 0.4489, 0.2104, 0.4528, 0.25, 0.4528, 0.25, 0.4489, 0.2104, 0.05106, 0.2104, 0.0626, 0.1724, 0.0626, 0.1724, 0.05106, 0.2104, 0.4374, 0.1724, 0.4489, 0.2104, 0.4489, 0.2104, 0.4374, 0.1724, 0.04716, 0.25, 0.05106, 0.2104, 0.05106, 0.2104, 0.04716, 0.25, 0.4187, 0.1373, 0.4374, 0.1724, 0.4374, 0.1724, 0.4187, 0.1373, 0.05106, 0.2896, 0.04716, 0.25, 0.04716, 0.25, 0.05106, 0.2896, 0.3934, 0.1066, 0.4187, 0.1373, 0.4187, 0.1373, 0.3934, 0.1066, 0.0626, 0.3276, 0.05106, 0.2896, 0.05106, 0.2896, 0.0626, 0.3276, 0.3627, 0.08135, 0.3934, 0.1066, 0.3934, 0.1066, 0.3627, 0.08135, 0.08135, 0.3627, 0.0626, 0.3276, 0.0626, 0.3276, 0.08135, 0.3627, 0.3276, 0.0626, 0.3627, 0.08135, 0.3627, 0.08135, 0.3276, 0.0626, 0.2896, 0.4489, 0.25, 0.4528, 0.25, 0.4528, 0.2896, 0.4489, 0.1066, 0.3934, 0.08135, 0.3627, 0.08135, 0.3627, 0.1066, 0.3934, 0.2896, 0.05106, 0.3276, 0.0626, 0.3276, 0.0626, 0.2896, 0.05106, 0.3276, 0.4374, 0.2896, 0.4489, 0.2896, 0.4489, 0.3276, 0.4374, 0.1373, 0.4187, 0.1066, 0.3934, 0.1066, 0.3934, 0.1373, 0.4187, 0.25, 0.04716, 0.2896, 0.05106, 0.2896, 0.05106, 0.25, 0.04716, 0.3627, 0.4187, 0.3276, 0.4374, 0.3276, 0.4374, 0.3627, 0.4187, 0.1724, 0.4374, 0.1373, 0.4187, 0.1373, 0.4187, 0.1724, 0.4374, 0.2104, 0.05106, 0.25, 0.04716, 0.25, 0.04716, 0.2104, 0.05106, 0.3934, 0.3934, 0.3627, 0.4187, 0.3627, 0.4187, 0.3934, 0.3934, 0.2104, 0.4489, 0.1724, 0.4374, 0.1724, 0.4374, 0.2104, 0.4489, 0.1724, 0.0626, 0.2104, 0.05106, 0.2104, 0.05106, 0.1724, 0.0626])
me_cylinder.materials.append(mat_metal)
me_cylinder.materials.append(mat_darkness)
me_cylinder.update()
me_cube_006 = bpy.data.meshes.new('Cube.006')
me_cube_006.from_pydata([(-0.2392, -0.01432, -0.04973), (-0.2241, -0.01432, -0.06485), (-0.2348, -0.01432, -0.06042), (-0.2241, -0.01432, 0.06485), (-0.2392, -0.01432, 0.04973), (-0.2348, -0.01432, 0.06042), (-0.2249, 0.01432, -0.06911), (-0.2435, 0.01432, -0.05057), (-0.238, 0.01432, -0.06368), (-0.2435, 0.01432, 0.05057), (-0.2249, 0.01432, 0.06911), (-0.238, 0.01432, 0.06368), (0.2241, -0.01432, -0.06485), (0.2392, -0.01432, -0.04973), (0.2348, -0.01432, -0.06042), (0.2392, -0.01432, 0.04973), (0.2241, -0.01432, 0.06485), (0.2348, -0.01432, 0.06042), (0.2435, 0.01432, -0.05057), (0.2249, 0.01432, -0.06911), (0.238, 0.01432, -0.06368), (0.2249, 0.01432, 0.06911), (0.2435, 0.01432, 0.05057), (0.238, 0.01432, 0.06368), (-0.2249, -0.01432, -0.06911), (-0.238, -0.01432, -0.06368), (-0.2435, -0.01432, -0.05057), (-0.238, -0.01432, 0.06368), (-0.2249, -0.01432, 0.06911), (-0.2435, -0.01432, 0.05057), (0.238, -0.01432, -0.06368), (0.2249, -0.01432, -0.06911), (0.2435, -0.01432, -0.05057), (0.2249, -0.01432, 0.06911), (0.238, -0.01432, 0.06368), (0.2435, -0.01432, 0.05057), (-0.2241, -0.01163, -0.06485), (-0.2348, -0.01163, -0.06042), (-0.2392, -0.01163, -0.04973), (-0.2348, -0.01163, 0.06042), (-0.2241, -0.01163, 0.06485), (-0.2392, -0.01163, 0.04973), (0.2348, -0.01163, -0.06042), (0.2241, -0.01163, -0.06485), (0.2392, -0.01163, -0.04973), (0.2241, -0.01163, 0.06485), (0.2348, -0.01163, 0.06042), (0.2392, -0.01163, 0.04973), (-0.18, -0.01163, 0.06485), (-0.18, -0.01163, -0.06485), (-0.1792, -0.01432, 0.06485)], [], [(6, 24, 25, 8), (8, 25, 26, 7), (28, 10, 11, 27), (27, 11, 9, 29), (31, 19, 20, 30), (30, 20, 18, 32), (21, 33, 34, 23), (23, 34, 35, 22), (6, 19, 31, 24), (26, 29, 9, 7), (1, 12, 43, 49, 36), (21, 10, 28, 33), (6, 8, 7, 9, 11, 10, 21, 23, 22, 18, 20, 19), (18, 22, 35, 32), (1, 2, 25, 24), (2, 0, 26, 25), (5, 3, 28, 27), (4, 5, 27, 29), (14, 12, 31, 30), (13, 14, 30, 32), (16, 17, 34, 33), (17, 15, 35, 34), (12, 1, 24, 31), (0, 4, 29, 26), (15, 13, 32, 35), (3, 50, 16, 33, 28), (43, 42, 44, 47, 46, 45, 48, 49), (14, 13, 44, 42), (3, 5, 39, 40), (4, 0, 38, 41), (17, 16, 45, 46), (5, 4, 41, 39), (13, 15, 47, 44), (2, 1, 36, 37), (15, 17, 46, 47), (12, 14, 42, 43), (16, 50, 48, 45), (0, 2, 37, 38), (49, 48, 40, 39, 41, 38, 37, 36), (48, 50, 3, 40)])
me_cube_006.polygons.foreach_set('material_index', [0, 0, 0, 0, 0, 0, 0, 0, 0, 0, 0, 0, 0, 0, 0, 0, 0, 0, 0, 0, 0, 0, 0, 0, 0, 0, 1, 0, 0, 0, 0, 0, 0, 0, 0, 0, 0, 0, 2, 0])
_uv = me_cube_006.uv_layers.new(name='UVMap')
_uv.uv.foreach_set('vector', [0.1345, 0.5, 0.1345, 0.75, 0.125, 0.75, 0.125, 0.5, 0.3799, 0.2514, 0.375, 0.0, 0.4085, 0.0, 0.4085, 0.25, 0.8655, 0.75, 0.8655, 0.5, 0.875, 0.5, 0.875, 0.75, 0.625, 0.0, 0.6201, 0.2514, 0.5915, 0.25, 0.5915, 0.0, 0.3687, 0.7532, 0.3687, 0.4968, 0.3783, 0.4991, 0.3783, 0.7509, 0.3783, 0.7509, 0.3783, 0.4991, 0.4085, 0.5, 0.4085, 0.75, 0.6313, 0.4968, 0.6313, 0.7532, 0.6217, 0.7509, 0.6217, 0.4991, 0.6217, 0.4991, 0.6217, 0.7509, 0.5915, 0.75, 0.5915, 0.5, 0.1345, 0.5, 0.3687, 0.4968, 0.3687, 0.7532, 0.1345, 0.75, 0.4085, 0.0, 0.5915, 0.0, 0.5915, 0.25, 0.4085, 0.25, 0.3827, 0.99, 0.3768, 0.7546, 0.3768, 0.7546, 0.3821, 0.9668, 0.3827, 0.99, 0.6313, 0.4968, 0.8655, 0.5, 0.8655, 0.75, 0.6313, 0.7532, 0.375, 0.2595, 0.3799, 0.2514, 0.4085, 0.25, 0.5915, 0.25, 0.6201, 0.2514, 0.625, 0.2595, 0.6313, 0.4968, 0.6217, 0.4991, 0.5915, 0.5, 0.4085, 0.5, 0.3783, 0.4991, 0.3687, 0.4968, 0.4085, 0.5, 0.5915, 0.5, 0.5915, 0.75, 0.4085, 0.75, 0.3827, 0.99, 0.3907, 0.9955, 0.3848, 0.9972, 0.375, 0.9905, 0.3907, 0.9955, 0.4101, 0.9978, 0.4085, 1.0, 0.3848, 0.9972, 0.6093, 0.9955, 0.6173, 0.99, 0.625, 0.9905, 0.6152, 0.9972, 0.5899, 0.9978, 0.6093, 0.9955, 0.6152, 0.9972, 0.5915, 1.0, 0.3854, 0.7522, 0.3768, 0.7546, 0.3687, 0.7532, 0.3783, 0.7509, 0.4089, 0.7515, 0.3854, 0.7522, 0.3783, 0.7509, 0.4085, 0.75, 0.6232, 0.7546, 0.6146, 0.7522, 0.6217, 0.7509, 0.6313, 0.7532, 0.6146, 0.7522, 0.5911, 0.7515, 0.5915, 0.75, 0.6217, 0.7509, 0.3768, 0.7546, 0.3827, 0.99, 0.375, 0.9905, 0.3687, 0.7532, 0.4101, 0.9978, 0.5899, 0.9978, 0.5915, 1.0, 0.4085, 1.0, 0.5911, 0.7515, 0.4089, 0.7515, 0.4085, 0.75, 0.5915, 0.75, 0.6173, 0.99, 0.6179, 0.9665, 0.6232, 0.7546, 0.6313, 0.7532, 0.625, 0.9905, 0.3768, 0.7546, 0.3854, 0.7522, 0.4089, 0.7515, 0.5911, 0.7515, 0.6146, 0.7522, 0.6232, 0.7546, 0.6179, 0.9668, 0.3821, 0.9668, 0.3854, 0.7522, 0.4089, 0.7515, 0.4089, 0.7515, 0.3854, 0.7522, 0.6173, 0.99, 0.6093, 0.9955, 0.6093, 0.9955, 0.6173, 0.99, 0.5899, 0.9978, 0.4101, 0.9978, 0.4101, 0.9978, 0.5899, 0.9978, 0.6146, 0.7522, 0.6232, 0.7546, 0.6232, 0.7546, 0.6146, 0.7522, 0.6093, 0.9955, 0.5899, 0.9978, 0.5899, 0.9978, 0.6093, 0.9955, 0.4089, 0.7515, 0.5911, 0.7515, 0.5911, 0.7515, 0.4089, 0.7515, 0.3907, 0.9955, 0.3827, 0.99, 0.3827, 0.99, 0.3907, 0.9955, 0.5911, 0.7515, 0.6146, 0.7522, 0.6146, 0.7522, 0.5911, 0.7515, 0.3768, 0.7546, 0.3854, 0.7522, 0.3854, 0.7522, 0.3768, 0.7546, 0.6232, 0.7546, 0.6179, 0.9665, 0.6179, 0.9668, 0.6232, 0.7546, 0.4101, 0.9978, 0.3907, 0.9955, 0.3907, 0.9955, 0.4101, 0.9978, 0.3821, 0.9668, 0.6179, 0.9668, 0.6173, 0.99, 0.6093, 0.9955, 0.5899, 0.9978, 0.4101, 0.9978, 0.3907, 0.9955, 0.3827, 0.99, 0.6179, 0.9668, 0.6179, 0.9665, 0.6173, 0.99, 0.6173, 0.99])
me_cube_006.materials.append(mat_panelplastic)
me_cube_006.materials.append(mat_platewhite)
me_cube_006.materials.append(mat_plateblue)
me_cube_006.update()

# ---- objects
ob_body = bpy.data.objects.new('Body', me_cube)
ob_front_lights = bpy.data.objects.new('Front Lights', me_cube_003)
ob_rear_lights = bpy.data.objects.new('Rear Lights', me_cube_004)
ob_front_bumper = bpy.data.objects.new('Front Bumper', me_cube_001)
ob_side_skirts = bpy.data.objects.new('Side Skirts', me_cube_002)
ob_read_bumper = bpy.data.objects.new('Read Bumper', me_cube_005)
ob_exhaust = bpy.data.objects.new('Exhaust', me_cylinder)
ob_plate = bpy.data.objects.new('Plate', me_cube_006)

# ---- transforms, parenting, visibility, modifiers, constraints
ob_body.location = (0.0, 0.0, 0.0)
ob_body.scale = (0.918, 1.0, 1.0)
ob_body.lock_rotations_4d = False
ob_body.empty_display_type = 'ARROWS'
ob_body.lineart.crease_threshold = 0.0
_m = ob_body.modifiers.new('Mirror', 'MIRROR')
_m.use_clip = True
_m = ob_body.modifiers.new('Smooth by Angle', 'NODES')
_m.node_group = ng_smooth_by_angle
_m.use_pin_to_last = True
_m.show_group_selector = False
ob_front_lights.location = (-0.6265, 2.069, -0.3013)
ob_front_lights.scale = (0.2417, 0.1194, 0.1194)
_m = ob_front_lights.modifiers.new('Mirror', 'MIRROR')
_m.mirror_object = ob_body
ob_rear_lights.location = (-0.6499, -0.9672, -0.1746)
ob_rear_lights.scale = (0.2206, 0.1244, 0.1244)
_m = ob_rear_lights.modifiers.new('Mirror', 'MIRROR')
_m.mirror_object = ob_body
ob_front_bumper.location = (0.0, 2.055, -0.512)
ob_front_bumper.scale = (0.8972, 0.1489, 0.1636)
_m = ob_front_bumper.modifiers.new('Mirror', 'MIRROR')
_m.use_clip = True
_m = ob_front_bumper.modifiers.new('Smooth by Angle', 'NODES')
_m.node_group = ng_smooth_by_angle
_m.use_pin_to_last = True
_m.show_group_selector = False
ob_side_skirts.location = (-0.6728, 0.4399, -0.6386)
ob_side_skirts.scale = (0.1619, 0.1619, 0.1619)
_m = ob_side_skirts.modifiers.new('Mirror', 'MIRROR')
_m.mirror_object = ob_body
_m = ob_side_skirts.modifiers.new('Smooth by Angle', 'NODES')
_m.node_group = ng_smooth_by_angle
_m.use_pin_to_last = True
_m.show_group_selector = False
ob_read_bumper.location = (0.0, -1.033, -0.6079)
ob_read_bumper.scale = (0.8707, 0.1302, 0.1302)
_m = ob_read_bumper.modifiers.new('Mirror', 'MIRROR')
_m = ob_read_bumper.modifiers.new('Smooth by Angle', 'NODES')
_m.node_group = ng_smooth_by_angle
_m.use_pin_to_last = True
_m.show_group_selector = False
ob_exhaust.location = (0.5682, -1.102, -0.6817)
ob_exhaust.rotation_euler = (1.571, -0.0, 0.0)
ob_exhaust.scale = (0.06003, 0.06003, 0.06003)
_m = ob_exhaust.modifiers.new('Smooth by Angle', 'NODES')
_m.node_group = ng_smooth_by_angle
_m.use_pin_to_last = True
_m.show_group_selector = False
ob_plate.location = (0.0, -1.019, -0.2916)
ob_plate.rotation_euler = (-0.1683, -0.0, 0.0)

# ---- collection membership
col_collection.objects.link(ob_body)
col_collection.objects.link(ob_front_lights)
col_collection.objects.link(ob_rear_lights)
col_collection.objects.link(ob_front_bumper)
col_collection.objects.link(ob_side_skirts)
col_collection.objects.link(ob_read_bumper)
col_collection.objects.link(ob_exhaust)
col_collection.objects.link(ob_plate)

# ---- scene / render settings (as saved in the file)
scene.frame_start = 1; scene.frame_end = 250; scene.frame_set(1)
scene.render.engine = 'BLENDER_EEVEE_NEXT'
scene.render.bake_bias = 0.0
scene.render.bake_samples = 0
scene.cycles.sampling_pattern = 'TABULATED_SOBOL'
scene.eevee.use_volume_custom_range = False
bpy.context.view_layer.update()

# ---- added for rendering (the .blend has no active camera and no usable light): camera, sun
cam_auto = bpy.data.cameras.new('AutoCamera')
cam_auto.lens = 50.0
cam_auto.sensor_width = 36.0
cam_auto.clip_end = 1000.0
ob_auto_camera = bpy.data.objects.new('AutoCamera', cam_auto)
scene.collection.objects.link(ob_auto_camera)
ob_auto_camera.location = (3.71919, -3.93827, 2.81863)
ob_auto_camera.rotation_euler = (1.09748, -7.21219e-08, 0.694738)
scene.camera = ob_auto_camera
light_auto_sun = bpy.data.lights.new('AutoSun', 'SUN')
light_auto_sun.energy = 3.0
light_auto_sun.angle = 0.0523599
ob_auto_sun = bpy.data.objects.new('AutoSun', light_auto_sun)
scene.collection.objects.link(ob_auto_sun)
ob_auto_sun.rotation_euler = (0.872665, 0.174533, 0.523599)
bpy.context.view_layer.update()
